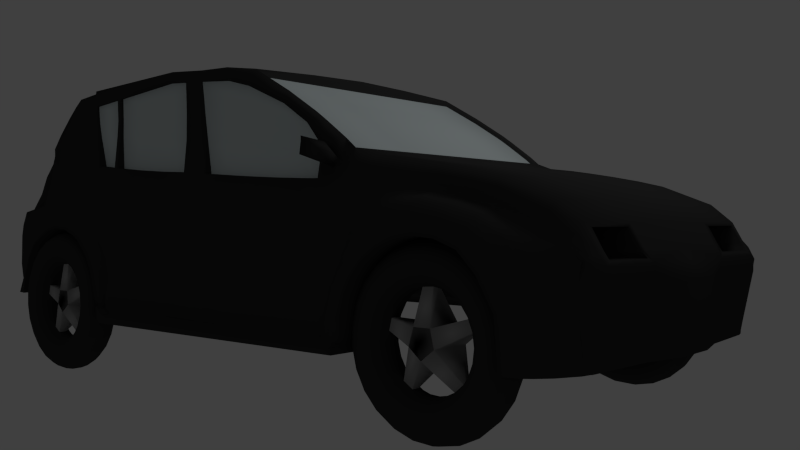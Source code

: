 # Source: carro.blend  (saved by Blender 2.63.17; exported with 4.5.12 LTS)
import bpy
from mathutils import Matrix  # noqa: F401  (used for matrix-valued properties, if any)

bpy.ops.wm.read_factory_settings(use_empty=True)
scene = bpy.context.scene
scene.name = 'Scene'

# ---- collections
col_collection_1 = bpy.data.collections.new('Collection 1'); scene.collection.children.link(col_collection_1)

# ---- materials (node trees are filled in below, after node groups)
mat_material_001 = bpy.data.materials.new('Material.001')
mat_material_001.alpha_threshold = 0.0
mat_material_001.use_transparent_shadow = False
mat_material_001.diffuse_color = (0.04203, 0.04203, 0.04203, 1.0)
mat_material_001.roughness = 0.5
mat_material_001.line_color = (0.0, 0.0, 0.0, 1.0)
mat_material_003 = bpy.data.materials.new('Material.003')
mat_material_003.alpha_threshold = 0.0
mat_material_003.use_transparent_shadow = False
mat_material_003.diffuse_color = (0.7034, 0.7898, 0.8, 1.0)
mat_material_003.roughness = 0.5
mat_material_003.line_color = (0.0, 0.0, 0.0, 1.0)
mat_material_004 = bpy.data.materials.new('Material.004')
mat_material_004.alpha_threshold = 0.0
mat_material_004.use_transparent_shadow = False
mat_material_004.diffuse_color = (0.3931, 0.3931, 0.3931, 1.0)
mat_material_004.roughness = 0.5
mat_material_004.line_color = (0.0, 0.0, 0.0, 1.0)

# ---- material node trees

# ---- world
world_world = bpy.data.worlds.new('World'); scene.world = world_world
world_world.color = (0.05088, 0.05088, 0.05088)
world_world.use_sun_shadow = False
world_world.sun_shadow_jitter_overblur = 0.0
world_world.cycles.sampling_method = 'MANUAL'
world_world.cycles.sample_map_resolution = 256

# ---- cameras
cam_camera = bpy.data.cameras.new('Camera')
cam_camera.clip_end = 100.0
cam_camera.lens = 35.0
cam_camera.sensor_width = 32.0
cam_camera.sensor_height = 18.0
cam_camera.ortho_scale = 7.314
cam_camera.dof.focus_distance = 0.0
cam_camera.dof.aperture_fstop = 128.0

# ---- lights
light_lamp = bpy.data.lights.new('Lamp', 'POINT')
light_lamp.transmission_factor = 0.0
light_lamp.cutoff_distance = 30.0
light_lamp.energy = 100.0
light_lamp.shadow_buffer_clip_start = 1.001
light_lamp.shadow_soft_size = 1.0
light_lamp.shadow_maximum_resolution = 0.006
light_lamp.use_absolute_resolution = True
light_lamp.cycles.use_multiple_importance_sampling = False

# ---- meshes
me_cube_001 = bpy.data.meshes.new('Cube.001')
me_cube_001.from_pydata([(99.03, -49.84, 4.467), (98.54, -52.14, 4.467), (97.16, -54.04, 4.467), (95.13, -55.21, 4.467), (92.79, -55.46, 4.467), (90.55, -54.73, 4.467), (88.81, -53.16, 4.467), (87.85, -51.01, 4.467), (87.85, -48.66, 4.467), (88.81, -46.51, 4.467), (90.55, -44.94, 4.467), (92.79, -44.21, 4.467), (95.13, -44.46, 4.467), (97.16, -45.64, 4.467), (98.54, -47.54, 4.467), (98.28, -49.84, 10.39), (97.81, -52.14, 10.27), (96.47, -54.04, 9.927), (94.5, -55.21, 9.421), (92.24, -55.46, 8.839), (90.07, -54.73, 8.283), (88.38, -53.16, 7.849), (87.45, -51.01, 7.611), (62.67, -48.66, 6.052), (88.38, -46.51, 7.849), (90.07, -44.94, 8.283), (92.24, -44.21, 8.839), (94.5, -44.46, 9.421), (96.47, -45.64, 9.927), (97.81, -47.54, 10.27), (96.09, -49.84, 15.94), (95.66, -52.14, 15.71), (94.45, -54.04, 15.04), (92.66, -55.21, 14.06), (90.61, -55.46, 12.94), (88.66, -54.73, 11.86), (87.12, -53.16, 11.02), (75.13, -42.95, 0.4379), (87.12, -46.51, 11.02), (88.66, -44.94, 11.86), (90.61, -44.21, 12.94), (92.66, -44.46, 14.06), (94.45, -45.64, 15.04), (95.66, -47.54, 15.71), (92.58, -49.84, 20.78), (92.22, -52.14, 20.44), (91.21, -54.04, 19.5), (89.73, -55.21, 18.1), (88.02, -55.46, 16.5), (86.39, -54.73, 14.97), (85.12, -53.16, 13.78), (84.42, -51.01, 13.12), (84.42, -48.66, 13.12), (85.12, -46.51, 13.78), (86.39, -44.94, 14.97), (88.02, -44.21, 16.5), (89.73, -44.46, 18.1), (91.21, -45.64, 19.5), (92.22, -47.54, 20.44), (87.97, -49.84, 24.58), (87.71, -52.14, 24.17), (86.97, -54.04, 23.0), (85.88, -55.21, 21.28), (84.63, -55.46, 19.31), (83.43, -54.73, 17.42), (82.49, -53.16, 15.95), (81.98, -51.01, 15.14), (81.98, -48.66, 15.14), (82.49, -46.51, 15.95), (83.43, -44.94, 17.42), (84.63, -44.21, 19.31), (85.88, -44.46, 21.28), (86.97, -45.64, 23.0), (87.71, -47.54, 24.17), (82.57, -49.84, 27.12), (82.42, -52.14, 26.66), (81.99, -54.04, 25.35), (81.36, -55.21, 23.41), (80.64, -55.46, 21.19), (79.95, -54.73, 19.06), (79.41, -53.16, 17.4), (79.12, -51.01, 16.49), (79.12, -48.66, 16.49), (79.41, -46.51, 17.4), (79.95, -44.94, 19.06), (80.64, -44.21, 21.19), (81.36, -44.46, 23.41), (81.99, -45.64, 25.35), (82.42, -47.54, 26.66), (76.7, -49.84, 28.24), (76.67, -52.14, 27.76), (76.59, -54.04, 26.38), (76.46, -55.21, 24.35), (76.31, -55.46, 22.01), (76.17, -54.73, 19.78), (76.06, -53.16, 18.04), (76.0, -51.01, 17.08), (76.0, -48.66, 17.08), (76.06, -46.51, 18.04), (76.17, -44.94, 19.78), (76.31, -44.21, 22.01), (76.46, -44.46, 24.35), (76.59, -45.64, 26.38), (76.67, -47.54, 27.76), (70.74, -49.84, 27.87), (70.84, -52.14, 27.39), (71.09, -54.04, 26.03), (71.48, -55.21, 24.03), (71.91, -55.46, 21.74), (72.33, -54.73, 19.54), (72.66, -53.16, 17.82), (72.84, -51.01, 16.89), (72.84, -48.66, 16.89), (72.66, -46.51, 17.82), (72.33, -44.94, 19.54), (71.91, -44.21, 21.74), (71.48, -44.46, 24.03), (71.09, -45.64, 26.03), (70.84, -47.54, 27.39), (65.07, -49.84, 26.02), (65.27, -52.14, 25.58), (65.86, -54.04, 24.33), (66.73, -55.21, 22.49), (67.72, -55.46, 20.37), (68.68, -54.73, 18.35), (69.42, -53.16, 16.77), (69.83, -51.01, 15.91), (69.83, -48.66, 15.91), (69.42, -46.51, 16.77), (68.68, -44.94, 18.35), (67.72, -44.21, 20.37), (66.73, -44.46, 22.49), (65.86, -45.64, 24.33), (65.27, -47.54, 25.58), (60.02, -49.84, 22.82), (60.33, -52.14, 22.45), (61.22, -54.04, 21.38), (62.51, -55.21, 19.81), (64.0, -55.46, 18.01), (65.43, -54.73, 16.29), (66.54, -53.16, 14.94), (67.15, -51.01, 14.21), (67.15, -48.66, 14.21), (66.54, -46.51, 14.94), (65.43, -44.94, 16.29), (64.0, -44.21, 18.01), (62.51, -44.46, 19.81), (61.22, -45.64, 21.38), (60.33, -47.54, 22.45), (55.93, -49.84, 18.47), (56.33, -52.14, 18.18), (57.45, -54.04, 17.37), (59.09, -55.21, 16.17), (60.99, -55.46, 14.8), (62.79, -54.73, 13.49), (64.21, -53.16, 12.46), (64.98, -51.01, 11.9), (64.98, -48.66, 11.9), (64.21, -46.51, 12.46), (62.79, -44.94, 13.49), (60.99, -44.21, 14.8), (59.09, -44.46, 16.17), (57.45, -45.64, 17.37), (56.33, -47.54, 18.18), (53.06, -49.84, 13.24), (53.51, -52.14, 13.06), (54.8, -54.04, 12.55), (56.69, -55.21, 11.8), (58.86, -55.46, 10.94), (60.94, -54.73, 10.12), (62.57, -53.16, 9.473), (63.45, -51.01, 9.121), (63.45, -48.66, 9.121), (62.57, -46.51, 9.473), (60.94, -44.94, 10.12), (58.86, -44.21, 10.94), (56.69, -44.46, 11.8), (54.8, -45.64, 12.55), (53.51, -47.54, 13.06), (51.57, -49.84, 7.453), (52.06, -52.14, 7.392), (53.43, -54.04, 7.219), (55.45, -55.21, 6.964), (57.77, -55.46, 6.671), (59.98, -54.73, 6.39), (61.72, -53.16, 6.171), (62.67, -51.01, 6.052), (71.2, -43.4, 3.3), (61.72, -46.51, 6.171), (59.98, -44.94, 6.39), (57.77, -44.21, 6.671), (55.45, -44.46, 6.964), (53.43, -45.64, 7.219), (52.06, -47.54, 7.392), (51.57, -49.84, 1.481), (52.06, -52.14, 1.543), (53.43, -54.04, 1.716), (55.45, -55.21, 1.971), (57.77, -55.46, 2.264), (59.98, -54.73, 2.544), (61.72, -53.16, 2.763), (62.67, -51.01, 2.883), (62.67, -48.66, 2.883), (61.72, -46.51, 2.763), (59.98, -44.94, 2.544), (57.77, -44.21, 2.264), (55.45, -44.46, 1.971), (53.43, -45.64, 1.716), (52.06, -47.54, 1.543), (53.06, -49.84, -4.303), (53.51, -52.14, -4.123), (54.8, -54.04, -3.614), (56.69, -55.21, -2.865), (58.86, -55.46, -2.005), (60.94, -54.73, -1.182), (62.57, -53.16, -0.5387), (63.45, -51.01, -0.1867), (63.45, -48.66, -0.1867), (62.57, -46.51, -0.5387), (60.94, -44.94, -1.182), (58.86, -44.21, -2.005), (56.69, -44.46, -2.865), (54.8, -45.64, -3.614), (53.51, -47.54, -4.123), (55.93, -49.84, -9.536), (56.33, -52.14, -9.249), (57.45, -54.04, -8.437), (59.09, -55.21, -7.24), (60.99, -55.46, -5.866), (62.79, -54.73, -4.552), (64.21, -53.16, -3.526), (64.98, -51.01, -2.964), (64.98, -48.66, -2.964), (64.21, -46.51, -3.526), (62.79, -44.94, -4.552), (60.99, -44.21, -5.866), (59.09, -44.46, -7.24), (57.45, -45.64, -8.437), (56.33, -47.54, -9.249), (60.02, -49.84, -13.89), (60.33, -52.14, -13.51), (61.22, -54.04, -12.45), (62.51, -55.21, -10.88), (64.0, -55.46, -9.079), (65.43, -54.73, -7.356), (66.54, -53.16, -6.01), (67.15, -51.01, -5.274), (67.15, -48.66, -5.274), (66.54, -46.51, -6.01), (65.43, -44.94, -7.356), (64.0, -44.21, -9.079), (62.51, -44.46, -10.88), (61.22, -45.64, -12.45), (60.33, -47.54, -13.51), (65.07, -49.84, -17.09), (65.27, -52.14, -16.65), (65.86, -54.04, -15.4), (66.73, -55.21, -13.56), (67.72, -55.46, -11.44), (68.68, -54.73, -9.417), (69.42, -53.16, -7.837), (69.83, -51.01, -6.972), (69.83, -48.66, -6.972), (69.42, -46.51, -7.837), (68.68, -44.94, -9.417), (67.72, -44.21, -11.44), (66.73, -44.46, -13.56), (65.86, -45.64, -15.4), (65.27, -47.54, -16.65), (70.74, -49.84, -18.93), (70.84, -52.14, -18.45), (71.09, -54.04, -17.1), (71.48, -55.21, -15.1), (71.91, -55.46, -12.8), (72.33, -54.73, -10.61), (72.66, -53.16, -8.89), (72.84, -51.01, -7.951), (72.84, -48.66, -7.951), (72.66, -46.51, -8.89), (72.33, -44.94, -10.61), (71.91, -44.21, -12.8), (71.48, -44.46, -15.1), (71.09, -45.64, -17.1), (70.84, -47.54, -18.45), (76.7, -49.84, -19.31), (76.67, -52.14, -18.82), (76.59, -54.04, -17.44), (76.46, -55.21, -15.41), (76.31, -55.46, -13.08), (76.17, -54.73, -10.85), (76.06, -53.16, -9.104), (76.0, -51.01, -8.15), (76.0, -48.66, -8.15), (76.06, -46.51, -9.104), (76.17, -44.94, -10.85), (76.31, -44.21, -13.08), (76.46, -44.46, -15.41), (76.59, -45.64, -17.44), (76.67, -47.54, -18.82), (82.57, -49.84, -18.19), (82.42, -52.14, -17.73), (81.99, -54.04, -16.41), (81.36, -55.21, -14.48), (80.64, -55.46, -12.25), (79.95, -54.73, -10.13), (79.41, -53.16, -8.465), (79.12, -51.01, -7.556), (79.12, -48.66, -7.556), (79.41, -46.51, -8.465), (79.95, -44.94, -10.13), (80.64, -44.21, -12.25), (81.36, -44.46, -14.48), (81.99, -45.64, -16.41), (82.42, -47.54, -17.73), (87.97, -49.84, -15.65), (87.71, -52.14, -15.24), (86.97, -54.04, -14.07), (85.88, -55.21, -12.35), (84.63, -55.46, -10.38), (83.43, -54.73, -8.489), (82.49, -53.16, -7.014), (81.98, -51.01, -6.207), (81.98, -48.66, -6.207), (82.49, -46.51, -7.014), (83.43, -44.94, -8.489), (84.63, -44.21, -10.38), (85.88, -44.46, -12.35), (86.97, -45.64, -14.07), (87.71, -47.54, -15.24), (92.58, -49.84, -11.84), (92.22, -52.14, -11.51), (91.21, -54.04, -10.56), (89.73, -55.21, -9.168), (88.02, -55.46, -7.567), (86.39, -54.73, -6.037), (85.12, -53.16, -4.841), (84.42, -51.01, -4.187), (85.12, -46.51, -4.841), (86.39, -44.94, -6.037), (88.02, -44.21, -7.567), (89.73, -44.46, -9.168), (91.21, -45.64, -10.56), (92.22, -47.54, -11.51), (96.09, -49.84, -7.01), (95.66, -52.14, -6.775), (94.45, -54.04, -6.109), (92.66, -55.21, -5.128), (90.61, -55.46, -4.002), (88.66, -54.73, -2.925), (87.12, -53.16, -2.084), (86.29, -51.01, -1.623), (86.29, -48.66, -1.623), (87.12, -46.51, -2.084), (88.66, -44.94, -2.925), (90.61, -44.21, -4.002), (92.66, -44.46, -5.128), (94.45, -45.64, -6.109), (95.66, -47.54, -6.775), (98.28, -49.84, -1.458), (97.81, -52.14, -1.336), (96.47, -54.04, -0.9924), (94.5, -55.21, -0.4862), (92.24, -55.46, 0.09512), (90.07, -54.73, 0.651), (88.38, -53.16, 1.085), (87.45, -51.01, 1.323), (87.45, -48.66, 1.323), (88.38, -46.51, 1.085), (90.07, -44.94, 0.651), (92.24, -44.21, 0.09512), (94.5, -44.46, -0.4862), (96.47, -45.64, -0.9924), (97.81, -47.54, -1.336), (84.42, -48.66, -4.187), (77.43, -43.4, 7.95), (72.62, -43.32, 7.971), (72.62, -54.14, 7.971), (77.43, -54.06, 7.95), (86.29, -48.66, 10.56), (86.29, -51.01, 10.56), (87.45, -48.66, 7.611), (75.13, -54.51, 0.4379), (79.03, -54.69, 3.364), (79.03, -42.77, 3.364), (71.2, -54.07, 3.3), (-62.21, -49.84, 4.467), (-62.7, -52.14, 4.467), (-64.08, -54.04, 4.467), (-66.11, -55.21, 4.467), (-68.45, -55.46, 4.467), (-70.69, -54.73, 4.467), (-72.43, -53.16, 4.467), (-73.39, -51.01, 4.467), (-73.39, -48.66, 4.467), (-72.43, -46.51, 4.467), (-70.69, -44.94, 4.467), (-68.45, -44.21, 4.467), (-66.11, -44.46, 4.467), (-64.08, -45.64, 4.467), (-62.7, -47.54, 4.467), (-62.96, -49.84, 10.39), (-63.43, -52.14, 10.27), (-64.77, -54.04, 9.927), (-66.74, -55.21, 9.421), (-69.0, -55.46, 8.839), (-71.17, -54.73, 8.283), (-72.86, -53.16, 7.849), (-73.79, -51.01, 7.611), (-98.57, -48.66, 6.052), (-72.86, -46.51, 7.849), (-71.17, -44.94, 8.283), (-69.0, -44.21, 8.839), (-66.74, -44.46, 9.421), (-64.77, -45.64, 9.927), (-63.43, -47.54, 10.27), (-65.16, -49.84, 15.94), (-65.58, -52.14, 15.71), (-66.79, -54.04, 15.04), (-68.58, -55.21, 14.06), (-70.63, -55.46, 12.94), (-72.59, -54.73, 11.86), (-74.12, -53.16, 11.02), (-86.11, -42.95, 0.4379), (-74.12, -46.51, 11.02), (-72.59, -44.94, 11.86), (-70.63, -44.21, 12.94), (-68.58, -44.46, 14.06), (-66.79, -45.64, 15.04), (-65.58, -47.54, 15.71), (-68.67, -49.84, 20.78), (-69.02, -52.14, 20.44), (-70.03, -54.04, 19.5), (-71.51, -55.21, 18.1), (-73.22, -55.46, 16.5), (-74.85, -54.73, 14.97), (-76.12, -53.16, 13.78), (-76.82, -51.01, 13.12), (-76.82, -48.66, 13.12), (-76.12, -46.51, 13.78), (-74.85, -44.94, 14.97), (-73.22, -44.21, 16.5), (-71.51, -44.46, 18.1), (-70.03, -45.64, 19.5), (-69.02, -47.54, 20.44), (-73.27, -49.84, 24.58), (-73.53, -52.14, 24.17), (-74.27, -54.04, 23.0), (-75.36, -55.21, 21.28), (-76.61, -55.46, 19.31), (-77.81, -54.73, 17.42), (-78.75, -53.16, 15.95), (-79.26, -51.01, 15.14), (-79.26, -48.66, 15.14), (-78.75, -46.51, 15.95), (-77.81, -44.94, 17.42), (-76.61, -44.21, 19.31), (-75.36, -44.46, 21.28), (-74.27, -45.64, 23.0), (-73.53, -47.54, 24.17), (-78.67, -49.84, 27.12), (-78.82, -52.14, 26.66), (-79.25, -54.04, 25.35), (-79.88, -55.21, 23.41), (-80.6, -55.46, 21.19), (-81.29, -54.73, 19.06), (-81.83, -53.16, 17.4), (-82.13, -51.01, 16.49), (-82.13, -48.66, 16.49), (-81.83, -46.51, 17.4), (-81.29, -44.94, 19.06), (-80.6, -44.21, 21.19), (-79.88, -44.46, 23.41), (-79.25, -45.64, 25.35), (-78.82, -47.54, 26.66), (-84.54, -49.84, 28.24), (-84.57, -52.14, 27.76), (-84.65, -54.04, 26.38), (-84.78, -55.21, 24.35), (-84.93, -55.46, 22.01), (-85.07, -54.73, 19.78), (-85.18, -53.16, 18.04), (-85.24, -51.01, 17.08), (-85.24, -48.66, 17.08), (-85.18, -46.51, 18.04), (-85.07, -44.94, 19.78), (-84.93, -44.21, 22.01), (-84.78, -44.46, 24.35), (-84.65, -45.64, 26.38), (-84.57, -47.54, 27.76), (-90.5, -49.84, 27.87), (-90.4, -52.14, 27.39), (-90.15, -54.04, 26.03), (-89.76, -55.21, 24.03), (-89.33, -55.46, 21.74), (-88.91, -54.73, 19.54), (-88.58, -53.16, 17.82), (-88.4, -51.01, 16.89), (-88.4, -48.66, 16.89), (-88.58, -46.51, 17.82), (-88.91, -44.94, 19.54), (-89.33, -44.21, 21.74), (-89.76, -44.46, 24.03), (-90.15, -45.64, 26.03), (-90.4, -47.54, 27.39), (-96.18, -49.84, 26.02), (-95.97, -52.14, 25.58), (-95.38, -54.04, 24.33), (-94.51, -55.21, 22.49), (-93.52, -55.46, 20.37), (-92.57, -54.73, 18.35), (-91.82, -53.16, 16.77), (-91.42, -51.01, 15.91), (-91.42, -48.66, 15.91), (-91.82, -46.51, 16.77), (-92.57, -44.94, 18.35), (-93.52, -44.21, 20.37), (-94.51, -44.46, 22.49), (-95.38, -45.64, 24.33), (-95.97, -47.54, 25.58), (-101.2, -49.84, 22.82), (-100.9, -52.14, 22.45), (-100.0, -54.04, 21.38), (-98.73, -55.21, 19.81), (-97.24, -55.46, 18.01), (-95.81, -54.73, 16.29), (-94.7, -53.16, 14.94), (-94.09, -51.01, 14.21), (-94.09, -48.66, 14.21), (-94.7, -46.51, 14.94), (-95.81, -44.94, 16.29), (-97.24, -44.21, 18.01), (-98.73, -44.46, 19.81), (-100.0, -45.64, 21.38), (-100.9, -47.54, 22.45), (-105.3, -49.84, 18.47), (-104.9, -52.14, 18.18), (-103.8, -54.04, 17.37), (-102.1, -55.21, 16.17), (-100.3, -55.46, 14.8), (-98.45, -54.73, 13.49), (-97.03, -53.16, 12.46), (-96.26, -51.01, 11.9), (-96.26, -48.66, 11.9), (-97.03, -46.51, 12.46), (-98.45, -44.94, 13.49), (-100.3, -44.21, 14.8), (-102.1, -44.46, 16.17), (-103.8, -45.64, 17.37), (-104.9, -47.54, 18.18), (-108.2, -49.84, 13.24), (-107.7, -52.14, 13.06), (-106.4, -54.04, 12.55), (-104.6, -55.21, 11.8), (-102.4, -55.46, 10.94), (-100.3, -54.73, 10.12), (-98.68, -53.16, 9.473), (-97.79, -51.01, 9.121), (-97.79, -48.66, 9.121), (-98.68, -46.51, 9.473), (-100.3, -44.94, 10.12), (-102.4, -44.21, 10.94), (-104.6, -44.46, 11.8), (-106.4, -45.64, 12.55), (-107.7, -47.54, 13.06), (-109.7, -49.84, 7.453), (-109.2, -52.14, 7.392), (-107.8, -54.04, 7.219), (-105.8, -55.21, 6.964), (-103.5, -55.46, 6.671), (-101.3, -54.73, 6.39), (-99.52, -53.16, 6.171), (-98.57, -51.01, 6.052), (-90.04, -43.4, 3.3), (-99.52, -46.51, 6.171), (-101.3, -44.94, 6.39), (-103.5, -44.21, 6.671), (-105.8, -44.46, 6.964), (-107.8, -45.64, 7.219), (-109.2, -47.54, 7.392), (-109.7, -49.84, 1.481), (-109.2, -52.14, 1.543), (-107.8, -54.04, 1.716), (-105.8, -55.21, 1.971), (-103.5, -55.46, 2.264), (-101.3, -54.73, 2.544), (-99.52, -53.16, 2.763), (-98.57, -51.01, 2.883), (-98.57, -48.66, 2.883), (-99.52, -46.51, 2.763), (-101.3, -44.94, 2.544), (-103.5, -44.21, 2.264), (-105.8, -44.46, 1.971), (-107.8, -45.64, 1.716), (-109.2, -47.54, 1.543), (-108.2, -49.84, -4.303), (-107.7, -52.14, -4.123), (-106.4, -54.04, -3.614), (-104.6, -55.21, -2.865), (-102.4, -55.46, -2.005), (-100.3, -54.73, -1.182), (-98.68, -53.16, -0.5387), (-97.79, -51.01, -0.1867), (-97.79, -48.66, -0.1867), (-98.68, -46.51, -0.5387), (-100.3, -44.94, -1.182), (-102.4, -44.21, -2.005), (-104.6, -44.46, -2.865), (-106.4, -45.64, -3.614), (-107.7, -47.54, -4.123), (-105.3, -49.84, -9.536), (-104.9, -52.14, -9.249), (-103.8, -54.04, -8.437), (-102.1, -55.21, -7.24), (-100.3, -55.46, -5.866), (-98.45, -54.73, -4.552), (-97.03, -53.16, -3.526), (-96.26, -51.01, -2.964), (-96.26, -48.66, -2.964), (-97.03, -46.51, -3.526), (-98.45, -44.94, -4.552), (-100.3, -44.21, -5.866), (-102.1, -44.46, -7.24), (-103.8, -45.64, -8.437), (-104.9, -47.54, -9.249), (-101.2, -49.84, -13.89), (-100.9, -52.14, -13.51), (-100.0, -54.04, -12.45), (-98.73, -55.21, -10.88), (-97.24, -55.46, -9.079), (-95.81, -54.73, -7.356), (-94.7, -53.16, -6.01), (-94.09, -51.01, -5.274), (-94.09, -48.66, -5.274), (-94.7, -46.51, -6.01), (-95.81, -44.94, -7.356), (-97.24, -44.21, -9.079), (-98.73, -44.46, -10.88), (-100.0, -45.64, -12.45), (-100.9, -47.54, -13.51), (-96.18, -49.84, -17.09), (-95.97, -52.14, -16.65), (-95.38, -54.04, -15.4), (-94.51, -55.21, -13.56), (-93.52, -55.46, -11.44), (-92.57, -54.73, -9.417), (-91.82, -53.16, -7.837), (-91.42, -51.01, -6.972), (-91.42, -48.66, -6.972), (-91.82, -46.51, -7.837), (-92.57, -44.94, -9.417), (-93.52, -44.21, -11.44), (-94.51, -44.46, -13.56), (-95.38, -45.64, -15.4), (-95.97, -47.54, -16.65), (-90.5, -49.84, -18.93), (-90.4, -52.14, -18.45), (-90.15, -54.04, -17.1), (-89.76, -55.21, -15.1), (-89.33, -55.46, -12.8), (-88.91, -54.73, -10.61), (-88.58, -53.16, -8.89), (-88.4, -51.01, -7.951), (-88.4, -48.66, -7.951), (-88.58, -46.51, -8.89), (-88.91, -44.94, -10.61), (-89.33, -44.21, -12.8), (-89.76, -44.46, -15.1), (-90.15, -45.64, -17.1), (-90.4, -47.54, -18.45), (-84.54, -49.84, -19.31), (-84.57, -52.14, -18.82), (-84.65, -54.04, -17.44), (-84.78, -55.21, -15.41), (-84.93, -55.46, -13.08), (-85.07, -54.73, -10.85), (-85.18, -53.16, -9.104), (-85.24, -51.01, -8.15), (-85.24, -48.66, -8.15), (-85.18, -46.51, -9.104), (-85.07, -44.94, -10.85), (-84.93, -44.21, -13.08), (-84.78, -44.46, -15.41), (-84.65, -45.64, -17.44), (-84.57, -47.54, -18.82), (-78.67, -49.84, -18.19), (-78.82, -52.14, -17.73), (-79.25, -54.04, -16.41), (-79.88, -55.21, -14.48), (-80.6, -55.46, -12.25), (-81.29, -54.73, -10.13), (-81.83, -53.16, -8.465), (-82.13, -51.01, -7.556), (-82.13, -48.66, -7.556), (-81.83, -46.51, -8.465), (-81.29, -44.94, -10.13), (-80.6, -44.21, -12.25), (-79.88, -44.46, -14.48), (-79.25, -45.64, -16.41), (-78.82, -47.54, -17.73), (-73.27, -49.84, -15.65), (-73.53, -52.14, -15.24), (-74.27, -54.04, -14.07), (-75.36, -55.21, -12.35), (-76.61, -55.46, -10.38), (-77.81, -54.73, -8.489), (-78.75, -53.16, -7.014), (-79.26, -51.01, -6.207), (-79.26, -48.66, -6.207), (-78.75, -46.51, -7.014), (-77.81, -44.94, -8.489), (-76.61, -44.21, -10.38), (-75.36, -44.46, -12.35), (-74.27, -45.64, -14.07), (-73.53, -47.54, -15.24), (-68.67, -49.84, -11.84), (-69.02, -52.14, -11.51), (-70.03, -54.04, -10.56), (-71.51, -55.21, -9.168), (-73.22, -55.46, -7.567), (-74.85, -54.73, -6.037), (-76.12, -53.16, -4.841), (-76.82, -51.01, -4.187), (-76.12, -46.51, -4.841), (-74.85, -44.94, -6.037), (-73.22, -44.21, -7.567), (-71.51, -44.46, -9.168), (-70.03, -45.64, -10.56), (-69.02, -47.54, -11.51), (-65.16, -49.84, -7.01), (-65.58, -52.14, -6.775), (-66.79, -54.04, -6.109), (-68.58, -55.21, -5.128), (-70.63, -55.46, -4.002), (-72.59, -54.73, -2.925), (-74.12, -53.16, -2.084), (-74.95, -51.01, -1.623), (-74.95, -48.66, -1.623), (-74.12, -46.51, -2.084), (-72.59, -44.94, -2.925), (-70.63, -44.21, -4.002), (-68.58, -44.46, -5.128), (-66.79, -45.64, -6.109), (-65.58, -47.54, -6.775), (-62.96, -49.84, -1.458), (-63.43, -52.14, -1.336), (-64.77, -54.04, -0.9924), (-66.74, -55.21, -0.4862), (-69.0, -55.46, 0.09512), (-71.17, -54.73, 0.651), (-72.86, -53.16, 1.085), (-73.79, -51.01, 1.323), (-73.79, -48.66, 1.323), (-72.86, -46.51, 1.085), (-71.17, -44.94, 0.651), (-69.0, -44.21, 0.09512), (-66.74, -44.46, -0.4862), (-64.77, -45.64, -0.9924), (-63.43, -47.54, -1.336), (-76.82, -48.66, -4.187), (-83.81, -43.4, 7.95), (-88.62, -43.32, 7.971), (-88.62, -52.31, 7.971), (-83.81, -52.23, 7.95), (-74.95, -48.66, 10.56), (-74.95, -51.01, 10.56), (-73.79, -48.66, 7.611), (-86.11, -52.68, 0.4379), (-82.21, -52.86, 3.364), (-82.21, -42.77, 3.364), (-90.04, -52.23, 3.3), (-49.77, -59.49, -0.01642), (-47.77, -59.49, -0.01642), (-49.77, -59.49, 2.658), (-47.77, -59.49, 2.658), (-11.41, -59.49, 1.985), (-49.8, -59.49, 2.823), (-51.14, -56.75, 3.79), (-51.05, -55.24, 4.414), (-62.39, -54.05, -0.01642), (-62.39, -54.05, 4.505), (-62.42, -54.05, 4.669), (-55.94, -55.24, 4.428), (-47.78, -57.09, 2.827), (-48.96, -56.75, 3.748), (-48.86, -55.24, 4.392), (-63.11, -54.46, 8.203), (-53.25, -56.09, 4.072), (-64.65, -54.46, 14.0), (-59.6, -53.29, 7.982), (-60.56, -53.29, 11.13), (-61.71, -53.29, 14.74), (-65.88, -54.46, 16.97), (-63.35, -53.29, 18.2), (-67.93, -54.46, 20.18), (-65.41, -53.29, 21.4), (-69.9, -54.46, 22.32), (-67.24, -53.29, 23.62), (-73.77, -54.46, 25.8), (-73.19, -53.29, 27.94), (-81.66, -54.46, 29.01), (-80.26, -53.27, 31.17), (-88.55, -54.46, 29.26), (-88.8, -53.27, 32.25), (-93.53, -54.46, 28.36), (-93.78, -53.27, 31.34), (-98.22, -54.46, 26.38), (-98.47, -53.27, 29.37), (-103.4, -54.46, 23.25), (-106.7, -54.46, 18.84), (-109.3, -54.46, 12.92), (-109.6, -53.27, 16.66), (-110.5, -54.46, 6.006), (-111.2, -53.27, 15.08), (-115.0, -50.89, 6.804), (-115.8, -50.89, 15.88), (-115.9, -50.89, 7.808), (-118.4, -50.89, 16.41), (-118.2, -50.89, 11.44), (-119.3, -50.89, 16.26), (-107.0, -53.27, 22.58), (-115.4, -50.89, 26.21), (-118.0, -50.89, 26.74), (-118.9, -50.89, 26.59), (-87.22, -45.06, 74.74), (-103.6, -53.27, 26.24), (-113.7, -50.89, 30.12), (-116.8, -50.89, 30.74), (-117.9, -50.89, 30.57), (-118.3, -50.89, 18.5), (-110.6, -50.89, 34.63), (-114.7, -50.58, 35.45), (-32.78, -44.84, 78.46), (-119.2, -50.89, 18.35), (-99.33, -50.89, 36.91), (-103.4, -50.58, 37.43), (-104.9, -47.13, 48.09), (-101.2, -47.39, 55.36), (-104.8, -44.83, 58.51), (-70.84, -53.29, 26.86), (-73.54, -45.03, 76.85), (-36.27, -55.24, 4.471), (-7.571, -55.24, 3.503), (-5.793, -44.86, 76.9), (16.05, -55.18, 3.446), (20.02, -43.91, 67.67), (-83.94, -47.54, 53.61), (-70.5, -47.53, 50.49), (-33.98, -47.51, 47.3), (-4.948, -47.57, 45.38), (17.74, -47.56, 43.84), (-73.48, -46.03, 60.52), (-75.55, -53.28, 29.01), (-77.22, -47.54, 52.49), (-86.83, -45.84, 72.35), (-75.16, -45.81, 71.22), (-32.93, -45.65, 74.86), (19.84, -45.75, 64.01), (-20.75, -45.65, 74.06), (-4.336, -45.71, 72.7), (-79.11, -46.26, 61.54), (-22.15, -44.85, 77.65), (-15.23, -55.24, 3.605), (-18.03, -47.52, 46.51), (-85.38, -46.27, 62.38), (-35.13, -49.49, 30.84), (-14.84, -50.21, 29.55), (-17.99, -44.85, 77.33), (-12.64, -47.52, 45.98), (-16.94, -45.66, 73.74), (-74.98, -45.78, 68.85), (-50.21, -45.71, 73.37), (-49.47, -44.92, 77.8), (-20.34, -45.7, 70.1), (-16.29, -45.7, 69.75), (44.06, -55.18, 3.422), (45.09, -43.91, 50.74), (47.07, -47.56, 40.82), (46.52, -45.18, 46.19), (46.78, -46.13, 43.48), (48.14, -49.43, 28.71), (44.09, -56.75, 2.755), (-19.88, -45.75, 64.43), (-18.97, -46.21, 55.65), (44.24, -59.49, -0.01642), (44.18, -59.49, 1.475), (-15.56, -45.75, 64.04), (44.16, -57.65, 1.81), (44.79, -55.53, 6.329), (46.95, -53.52, 16.28), (-14.13, -46.21, 55.19), (47.69, -51.88, 22.9), (48.02, -50.83, 25.0), (46.31, -54.16, 13.13), (45.63, -54.56, 10.34), (47.27, -52.76, 20.03), (41.02, -52.76, 20.09), (40.42, -54.56, 10.34), (40.73, -54.16, 13.17), (41.54, -50.83, 24.84), (41.18, -51.88, 22.71), (6.245, -44.26, 75.19), (1.838, -55.22, 3.378), (4.424, -47.57, 44.68), (5.058, -45.73, 70.26), (46.74, -59.49, 1.475), (46.8, -59.49, -0.01642), (46.72, -57.65, 1.81), (46.69, -56.64, 3.292), (46.72, -57.65, 2.4), (48.89, -57.65, 2.258), (48.89, -56.75, 2.542), (51.42, -56.75, 2.42), (48.91, -59.49, 1.475), (48.89, -57.65, 1.81), (48.97, -59.49, -0.01642), (51.42, -57.65, 2.302), (51.47, -57.65, 1.81), (51.49, -59.49, 1.475), (51.55, -59.49, -0.01642), (-78.33, -44.02, 76.11), (-79.24, -45.82, 71.61), (40.8, -53.52, 16.56), (40.21, -55.53, 6.357), (40.12, -57.65, 1.81), (40.15, -59.49, 1.475), (40.2, -59.49, -0.01642), (40.06, -56.75, 2.755), (40.92, -49.43, 28.63), (41.96, -45.18, 47.14), (-115.7, -50.89, 17.97), (-100.7, -45.42, 62.92), (-90.47, -45.06, 72.5), (-81.2, -50.85, 36.78), (-70.75, -50.87, 33.96), (-90.45, -46.24, 62.56), (-109.9, -51.5, 23.84), (-88.89, -50.87, 37.32), (-90.37, -47.47, 54.24), (-75.98, -50.86, 35.85), (-36.19, -55.59, 7.489), (-80.59, -51.48, 33.45), (-73.36, -50.86, 34.91), (-112.1, -55.06, 6.283), (-77.2, -45.82, 71.42), (-75.97, -46.14, 61.12), (-73.86, -47.53, 51.93), (-75.94, -45.8, 76.48), (-111.7, -51.5, 17.11), (-88.83, -51.49, 34.01), (-75.7, -51.49, 31.39), (-72.16, -54.46, 24.36), (-112.8, -51.5, 15.36), (-76.17, -54.46, 27.08), (-73.25, -51.5, 30.36), (-107.1, -51.5, 27.59), (-102.7, -51.5, 31.19), (-95.71, -51.5, 33.28), (41.64, -46.6, 44.34), (17.53, -49.43, 28.47), (-5.988, -49.46, 29.55), (3.429, -49.45, 29.11), (-11.17, -49.35, 29.61), (-11.4, -55.24, 3.554), (41.07, -47.56, 41.32), (41.82, -43.91, 53.37), (40.04, -55.18, 3.446), (34.07, -55.18, 3.446), (34.51, -43.91, 58.59), (34.82, -47.56, 43.06), (32.91, -45.79, 53.6), (34.46, -46.28, 48.19), (33.31, -45.83, 52.5), (1.782, -57.65, 2.065), (16.07, -56.75, 2.755), (1.775, -59.49, 1.741), (1.819, -59.49, -0.01642), (35.26, -49.43, 28.57), (16.21, -59.49, -0.01642), (16.16, -59.49, 1.475), (34.08, -56.75, 2.755), (-15.14, -59.49, -0.01642), (-15.17, -59.49, 2.054), (-7.583, -56.75, 3.192), (-7.607, -59.49, -0.01642), (-7.643, -59.49, 1.915), (1.804, -56.75, 2.978), (-15.22, -56.75, 3.367), (-36.41, -59.49, 2.448), (-36.4, -59.49, -0.01642), (16.13, -57.65, 1.81), (34.23, -59.49, -0.01642), (-7.628, -57.65, 2.25), (34.17, -59.49, 1.475), (34.15, -57.65, 1.81), (-36.39, -56.75, 3.66), (-15.18, -57.65, 2.398), (-36.41, -57.65, 2.765), (-11.37, -59.49, -0.01642), (-11.4, -56.75, 3.28), (-11.4, -57.65, 2.324), (34.19, -55.53, 6.361), (-7.45, -55.6, 6.496), (16.17, -55.53, 6.361), (34.83, -53.52, 16.56), (-15.2, -55.59, 6.59), (35.21, -51.88, 22.71), (-70.81, -51.5, 29.33), (-47.39, -47.52, 48.28), (-48.2, -49.48, 31.99), (-58.84, -51.5, 14.84), (-57.84, -51.5, 11.65), (-51.03, -49.48, 32.24), (-50.29, -47.52, 48.48), (-51.04, -54.56, 11.99), (35.34, -50.83, 24.84), (34.62, -54.16, 13.18), (-15.13, -54.56, 10.72), (1.96, -55.57, 6.347), (34.44, -54.56, 10.34), (-48.81, -55.59, 7.504), (-51.05, -55.59, 7.543), (-11.38, -55.58, 6.548), (-60.79, -51.5, 19.03), (-62.8, -51.5, 22.16), (-65.69, -51.5, 25.47), (-56.71, -51.5, 7.812), (-53.29, -58.48, 3.636), (-51.03, -50.79, 28.08), (35.05, -52.76, 20.09), (27.8, -52.76, 20.09), (-14.9, -50.9, 25.8), (-11.28, -53.51, 17.2), (-35.7, -53.58, 18.28), (-6.775, -53.57, 17.14), (16.81, -53.52, 16.56), (-11.23, -51.83, 23.62), (-35.4, -51.93, 24.78), (-6.368, -51.91, 23.56), (17.2, -51.88, 22.71), (17.33, -50.83, 24.84), (-6.227, -50.87, 25.79), (-35.3, -50.89, 27.03), (-11.21, -50.78, 25.85), (-48.53, -53.58, 18.81), (27.19, -54.56, 10.34), (2.638, -53.55, 16.86), (27.37, -54.16, 13.18), (16.6, -54.16, 13.18), (-6.999, -54.22, 13.61), (-35.86, -54.22, 14.7), (-11.32, -54.17, 13.67), (-11.34, -54.56, 10.7), (-36.0, -54.56, 11.69), (-7.187, -54.56, 10.65), (16.42, -54.56, 10.34), (-48.7, -54.56, 11.91), (28.1, -50.83, 24.84), (2.224, -54.56, 10.45), (27.97, -51.88, 22.71), (27.58, -53.52, 16.56), (2.413, -54.19, 13.37), (26.94, -55.53, 6.361), (-48.62, -54.22, 15.06), (-11.25, -52.73, 20.88), (-35.53, -52.82, 22.01), (-6.541, -52.8, 20.83), (17.03, -52.76, 20.09), (-15.09, -54.22, 13.68), (26.9, -57.65, 1.81), (26.93, -59.49, 1.475), (-51.04, -54.22, 15.17), (-15.03, -53.58, 17.19), (26.98, -59.49, -0.01642), (26.84, -56.75, 2.755), (-51.04, -53.58, 18.95), (-14.97, -52.82, 20.86), (28.1, -49.43, 28.51), (-51.04, -52.82, 22.61), (-48.43, -52.82, 22.72), (2.873, -52.79, 20.5), (-51.04, -51.93, 25.62), (-14.93, -51.94, 23.58), (-48.36, -52.3, 25.63), (29.77, -46.45, 58.02), (3.047, -51.9, 23.2), (27.86, -47.56, 43.34), (-48.3, -51.12, 27.99), (30.76, -43.91, 61.13), (3.189, -50.85, 25.39), (26.83, -55.18, 3.446), (-46.52, -45.7, 73.69), (-45.9, -44.9, 77.94), (-76.89, -45.81, 69.1), (-90.47, -45.84, 70.27), (-62.31, -45.12, 60.17), (-61.62, -45.12, 49.58), (-79.21, -45.84, 69.35), (-86.46, -45.86, 70.11), (-62.51, -45.12, 69.53), (-62.59, -45.12, 72.29), (-62.32, -45.12, 65.4), (-74.57, -45.12, 65.21), (-91.66, -45.06, 71.53), (-73.48, -45.12, 60.51), (-74.98, -45.12, 68.83), (-75.16, -45.12, 71.2), (-76.54, -45.8, 65.36), (-70.5, -45.12, 50.47), (-95.06, -45.06, 68.75), (-86.06, -45.88, 67.67), (-90.46, -45.86, 67.83), (-79.17, -45.86, 66.88), (-74.57, -45.73, 65.22), (-4.952, -45.3, 45.35), (17.74, -45.32, 43.8), (19.83, -45.34, 63.97), (-4.341, -45.29, 72.67), (-12.65, -45.29, 45.95), (-16.94, -45.29, 73.71), (-16.3, -45.29, 69.72), (-4.429, -45.3, 68.76), (19.31, -45.34, 61.54), (18.25, -45.34, 51.72), (-15.57, -45.29, 64.01), (18.83, -45.34, 58.77), (-4.534, -45.29, 63.12), (-14.14, -45.29, 55.16), (-4.742, -45.29, 54.41), (4.419, -45.32, 44.65), (5.053, -45.28, 70.22), (4.98, -45.28, 66.65), (4.883, -45.27, 61.27), (4.648, -45.28, 53.14), (34.81, -45.32, 43.03), (32.91, -45.34, 53.57), (34.46, -45.34, 48.16), (33.3, -45.34, 52.46), (29.18, -45.34, 56.33), (27.86, -45.34, 50.25), (28.52, -45.34, 54.42), (29.93, -45.34, 58.02), (27.85, -45.32, 43.31), (-21.52, -49.97, 29.97), (-25.65, -44.85, 77.92), (-23.29, -47.51, 46.77), (-22.16, -55.24, 3.89), (-24.76, -45.65, 74.32), (-22.16, -59.49, 2.184), (-22.14, -59.49, -0.01642), (-22.19, -56.75, 3.464), (-22.17, -57.65, 2.519), (-22.11, -55.59, 6.886), (-22.0, -54.56, 11.04), (-21.74, -52.82, 21.24), (-21.84, -53.58, 17.55), (-21.93, -54.22, 14.01), (-21.62, -50.89, 26.2), (-21.67, -51.94, 23.97), (-23.82, -46.15, 56.54), (-24.31, -45.72, 64.78), (-24.55, -45.68, 70.39), (-55.89, -52.82, 22.42), (-53.85, -54.56, 11.85), (-54.26, -54.22, 15.03), (-46.61, -44.94, 70.4), (-50.23, -44.94, 70.22), (-46.89, -44.94, 59.62), (-54.41, -54.56, 11.82), (-50.29, -44.94, 59.83), (-46.52, -44.94, 73.68), (-50.29, -44.94, 48.47), (-47.39, -44.94, 48.26), (-33.12, -44.94, 70.95), (-33.7, -44.94, 58.34), (-60.45, -45.73, 69.66), (-60.37, -46.03, 60.13), (-59.93, -47.53, 49.4), (-59.17, -50.05, 32.95), (-60.82, -50.17, 33.09), (-56.87, -52.82, 22.39), (-54.91, -54.22, 15.0), (-24.55, -44.94, 70.37), (-60.51, -44.94, 72.47), (-62.31, -46.03, 60.18), (-62.32, -45.71, 65.41), (-62.51, -45.74, 69.55), (-24.76, -44.94, 74.31), (-23.29, -44.94, 46.75), (-33.34, -44.94, 65.48), (-59.41, -44.96, 77.41), (-60.51, -45.76, 72.48), (-59.05, -52.9, 5.027), (-62.7, -54.17, 6.128), (-62.59, -45.76, 72.3), (-61.41, -44.97, 77.33), (-32.93, -44.94, 74.85), (-33.98, -44.94, 47.29), (-55.06, -53.58, 18.98), (-59.2, -51.32, 28.6), (-57.09, -51.93, 25.56), (-53.39, -55.59, 7.654), (-23.82, -44.94, 56.52), (-24.31, -44.94, 64.76), (-46.71, -44.94, 65.62), (-61.61, -47.53, 49.59), (-59.93, -44.94, 49.39), (-60.38, -44.94, 60.11), (-60.45, -44.94, 69.65), (-60.29, -45.71, 65.44), (-50.25, -44.94, 65.58), (-50.22, -44.94, 73.36), (-55.88, -53.58, 18.99), (-58.31, -51.93, 25.55), (-53.86, -55.59, 7.676), (-60.84, -51.5, 28.7), (-60.29, -44.94, 65.43), (46.69, -56.64, 6.329), (48.89, -56.75, 5.58), (51.62, -56.75, 5.287), (47.51, -56.64, 10.06), (49.71, -56.59, 9.741), (52.2, -57.32, 8.742), (48.13, -56.64, 12.8), (50.32, -56.59, 12.49), (52.85, -57.32, 11.66), (49.15, -56.64, 15.92), (51.34, -56.59, 15.6), (53.81, -57.32, 14.57), (51.36, -56.64, 19.89), (53.56, -56.59, 19.57), (55.88, -57.32, 18.61), (53.53, -55.1, 23.34), (55.73, -56.59, 22.4), (58.5, -57.32, 21.74), (55.01, -55.1, 25.31), (57.2, -56.59, 24.37), (60.18, -57.32, 23.2), (60.48, -55.1, 29.48), (62.17, -56.59, 27.7), (63.74, -57.32, 25.6), (72.99, -55.1, 33.78), (73.58, -56.59, 31.35), (74.04, -57.32, 28.67), (87.96, -55.11, 30.64), (87.5, -56.59, 28.32), (86.92, -57.32, 25.8), (94.89, -55.11, 24.56), (93.5, -56.59, 22.69), (92.03, -57.32, 20.67), (100.5, -55.11, 15.34), (98.61, -56.59, 14.06), (96.67, -57.32, 12.67), (102.0, -56.64, -0.01642), (99.88, -56.59, -0.01642), (97.8, -57.32, -0.01642), (66.0, -55.1, 32.31), (67.25, -56.6, 30.07), (68.35, -57.33, 27.53), (65.36, -45.18, 43.89), (59.39, -46.27, 42.49), (59.27, -45.18, 44.59), (64.44, -42.76, 47.04), (65.64, -47.08, 39.64), (80.83, -57.32, 28.06), (81.04, -56.59, 30.65), (81.12, -55.11, 33.03), (58.36, -42.76, 47.99), (59.58, -47.08, 40.54), (65.45, -46.21, 41.59), (72.95, -45.18, 43.01), (72.56, -42.76, 45.65), (72.74, -46.98, 38.87), (72.74, -46.21, 40.67), (81.53, -45.18, 41.34), (81.14, -42.76, 43.98), (81.27, -46.98, 36.9), (81.27, -45.84, 38.71), (89.13, -45.12, 39.56), (88.74, -42.76, 42.21), (88.8, -46.98, 34.85), (88.8, -45.84, 36.66), (45.11, -59.57, 1.475), (45.17, -59.57, -0.01642), (45.08, -57.73, 1.81), (45.05, -57.28, 2.577), (45.02, -55.98, 3.357), (45.39, -56.16, 6.329), (46.22, -55.68, 10.2), (46.86, -55.48, 12.97), (47.69, -55.15, 16.1), (48.96, -54.78, 19.96), (50.26, -54.33, 22.81), (51.16, -53.81, 24.84), (53.95, -53.11, 28.78), (81.33, -53.11, 35.37), (72.58, -53.11, 36.65), (65.75, -53.11, 35.81), (59.7, -53.11, 33.94), (110.7, -45.76, -0.01642), (110.9, -47.87, 14.87), (107.3, -51.39, 8.944), (107.7, -51.39, -0.01642), (104.7, -54.7, -0.01642), (51.9, -46.25, 43.08), (51.69, -45.18, 45.54), (52.15, -47.37, 40.71), (50.48, -42.76, 48.96), (104.3, -53.11, 8.774), (103.4, -53.11, 16.93), (97.7, -53.11, 27.11), (88.46, -53.11, 33.01), (97.12, -57.32, 7.736), (99.11, -56.59, 8.258), (101.7, -55.71, 8.653), (113.0, -20.01, -0.01642), (114.4, -19.45, 18.5), (116.0, -7.558, -0.01642), (117.2, -7.558, 18.14), (116.0, 0.0, -0.01642), (117.2, 0.0, 18.35), (102.3, -45.12, 34.1), (103.3, -42.76, 36.61), (99.8, -46.98, 30.12), (100.7, -45.84, 31.7), (108.8, -45.05, 29.37), (109.4, -42.76, 31.57), (106.9, -46.58, 26.77), (107.6, -45.97, 27.73), (112.7, -46.11, 24.61), (112.9, -42.76, 25.3), (112.1, -48.69, 23.64), (112.3, -47.59, 23.98), (113.5, -46.73, 17.09), (110.9, -44.78, -0.01642), (111.2, -43.2, -0.01642), (114.5, -44.9, 18.06), (114.9, -42.76, 18.67), (111.5, -42.76, -0.01642), (-87.22, 0.0, 76.35), (37.15, -46.23, 47.9), (-73.54, 0.0, 78.46), (-32.78, 0.0, 80.07), (-5.793, 0.0, 78.51), (-105.2, -45.32, 58.23), (-22.15, 0.0, 79.26), (-17.99, 0.0, 78.94), (-49.47, 0.0, 79.41), (45.09, 0.0, 50.74), (6.245, 0.0, 76.81), (-78.33, 0.0, 77.72), (36.44, -46.01, 50.39), (40.62, -46.01, 48.22), (-75.94, 0.0, 78.09), (-116.0, -50.58, 35.22), (-45.9, 0.0, 79.55), (40.44, -46.38, 46.14), (40.59, -46.02, 47.43), (-25.65, 0.0, 79.53), (-59.41, 0.0, 79.02), (-61.41, 0.0, 78.94), (64.44, 0.0, 46.8), (58.36, 0.0, 47.5), (72.56, 0.0, 45.65), (81.14, 0.0, 43.98), (88.74, 0.0, 42.21), (50.48, 0.0, 48.96), (103.3, 0.0, 36.61), (109.4, 0.0, 31.57), (112.9, 0.0, 25.3), (-49.47, -21.31, 78.86), (-45.9, -21.31, 79.0), (-117.9, 0.0, 30.57), (-118.9, 0.0, 26.59), (-73.54, -21.31, 77.91), (-75.94, -21.31, 77.54), (-32.78, -21.31, 79.52), (-22.15, -21.31, 78.71), (-17.99, -21.31, 78.39), (45.09, -21.31, 50.74), (64.44, -21.7, 46.8), (58.36, -21.65, 47.5), (-5.793, -21.31, 77.96), (6.245, -21.31, 76.26), (112.9, -20.84, 25.3), (109.4, -21.29, 31.57), (88.74, -22.15, 42.21), (81.14, -21.99, 43.98), (-100.3, -49.12, 46.27), (-25.65, -21.31, 78.98), (50.48, -21.31, 48.96), (-61.41, -21.31, 78.39), (72.56, -21.84, 45.65), (103.3, -22.15, 36.61), (-87.22, -21.31, 75.8), (-59.41, -21.31, 78.47), (-78.33, -21.31, 77.17), (-103.2, -45.98, 47.38), (-101.8, -49.43, 36.72), (-113.0, -49.43, 34.73), (3.934, -48.49, 37.01), (-5.46, -48.5, 37.58), (17.64, -48.48, 36.27), (-73.62, -49.17, 43.54), (-104.2, -48.17, 42.84), (47.6, -48.48, 34.85), (-16.46, -48.84, 38.15), (-34.55, -48.48, 39.19), (-119.3, -21.31, 16.26), (-119.3, -39.18, 16.26), (-113.8, -33.94, 41.36), (-112.9, -32.43, 48.37), (-104.0, -32.98, 57.88), (-61.22, -48.83, 41.46), (-22.42, -48.73, 38.49), (-11.92, -48.42, 37.92), (27.98, -48.48, 36.04), (81.3, -50.0, 36.15), (72.66, -50.0, 37.77), (65.69, -50.05, 37.75), (-59.56, -48.77, 41.3), (-99.58, -46.24, 54.65), (-114.4, -37.23, 34.5), (-105.7, -34.14, 58.6), (114.0, -47.26, 21.25), (111.5, -48.7, 19.32), (105.2, -49.8, 21.92), (-117.9, -21.31, 30.57), (-118.9, -21.31, 26.59), (-114.5, -33.58, 48.61), (-115.4, -35.1, 42.07), (-115.0, -39.18, 6.804), (-119.2, -39.18, 18.35), (98.77, -50.0, 28.64), (59.64, -50.05, 37.29), (53.04, -50.2, 34.83), (88.63, -50.0, 33.94), (-114.5, -21.31, 48.61), (-116.0, 0.0, 35.22), (-115.4, 0.0, 42.07), (-114.5, 0.0, 48.61), (-76.61, -49.17, 44.29), (-89.64, -49.15, 45.9), (-70.62, -49.18, 42.34), (-82.59, -49.17, 45.79), (35.03, -48.48, 35.92), (-50.65, -48.48, 40.8), (-47.79, -48.48, 40.51), (41.0, -48.48, 35.07), (-112.5, -46.56, 41.88), (-111.8, -44.94, 48.26), (-112.9, -43.35, 48.37), (-119.2, -21.31, 18.35), (-119.3, 0.0, 16.26), (-115.4, -21.31, 42.07), (-116.0, -21.31, 35.22), (114.3, -45.51, 21.86), (114.8, -42.76, 22.61), (114.8, -20.16, 22.63), (114.8, 0.0, 22.63), (-116.0, -39.18, 35.22), (-118.2, -39.18, 11.44), (-117.9, -39.18, 30.57), (-118.9, -39.18, 26.59), (-119.2, 0.0, 18.35), (-115.0, -21.31, 6.804), (-115.9, -21.31, 7.808), (-118.2, -21.31, 11.44), (-115.9, -39.18, 7.808), (-118.2, 0.0, 11.44), (-115.9, 0.0, 7.808), (-115.0, 0.0, 6.804), (-102.5, -47.02, 42.12), (-113.8, -44.87, 41.36), (-114.4, -49.43, 34.5), (-103.5, -44.17, 57.52), (-104.0, -43.91, 57.88), (-86.95, 0.0, 73.95), (-105.2, 0.0, 58.13), (-100.3, 0.0, 62.45), (-89.99, 0.0, 72.03), (-91.17, 0.0, 71.06), (-94.58, 0.0, 67.09), (-91.17, -21.31, 71.06), (-94.58, -21.31, 67.09), (-89.99, -21.31, 72.03), (-105.2, -21.31, 58.13), (-100.3, -21.31, 62.45), (-86.95, -21.25, 73.95), (-104.6, -33.29, 58.42), (-100.3, -34.22, 62.45), (-86.95, -33.29, 72.76), (-113.1, -32.76, 49.29), (-113.1, -21.25, 49.29), (-113.1, 0.0, 49.29), (-94.58, -33.86, 67.09), (-89.99, -33.86, 70.84), (-91.17, -33.86, 69.87), (36.62, -46.02, 49.88), (37.37, -47.78, 48.1), (36.58, -46.7, 52.54), (40.83, -47.15, 48.97), (40.56, -47.72, 45.81), (40.78, -47.18, 47.77), (36.82, -46.92, 51.63), (34.19, -53.41, 48.97), (34.01, -52.78, 53.84), (40.77, -50.34, 49.71), (40.77, -50.97, 46.55), (40.74, -50.39, 48.51), (34.13, -52.87, 52.5), (-91.66, -39.6, 71.53), (-90.47, -39.6, 72.5), (-100.7, -39.96, 62.92), (-95.06, -39.6, 67.55), (-105.7, -39.6, 58.6), (-112.9, -37.89, 48.37), (-119.3, -44.96, 16.26), (-118.9, -44.96, 26.59), (-116.0, -44.96, 35.22), (-117.9, -44.96, 30.57), (-119.2, -44.96, 18.35), (-104.0, -38.44, 57.88), (-114.4, -43.33, 34.5), (-118.2, -44.96, 11.44), (-115.0, -44.96, 6.804), (-115.9, -44.96, 7.808), (-113.8, -39.41, 41.36), (-99.98, -39.15, 62.51), (-104.7, -38.8, 58.37), (-94.53, -38.8, 66.96), (-87.01, -38.8, 73.9), (-90.13, -38.8, 71.76), (-91.27, -38.8, 70.83), (-63.88, -54.46, 11.1), (-53.26, -58.48, 3.471), (-53.26, -58.48, -0.01642), (-53.26, -55.59, 4.541), (-53.86, -55.59, 4.541), (-56.71, -51.5, 4.286), (-53.75, -58.26, 3.688), (-53.71, -58.26, -0.01642), (-53.71, -58.26, 3.523), (-53.81, -56.05, 4.137), (20.3, -42.8, 66.64), (44.1, -42.8, 50.48), (7.235, -43.14, 73.79), (41.0, -42.8, 53.08), (34.06, -42.8, 58.02), (30.5, -42.8, 60.44), (44.1, 0.0, 50.58), (7.235, 0.0, 75.32), (44.1, -21.35, 50.58), (7.235, -21.35, 74.79), (20.3, -42.8, 65.85), (44.1, -42.8, 49.79), (7.235, -43.14, 72.99), (41.0, -42.8, 52.29), (34.06, -42.8, 57.23), (30.5, -42.8, 59.65), (44.1, 0.0, 49.79), (7.235, 0.0, 72.99), (44.1, -21.39, 49.79), (7.235, -21.64, 72.99), (20.3, -21.31, 65.85), (41.0, -21.31, 52.29), (34.06, -21.31, 57.23), (30.5, -21.31, 59.65), (20.3, 0.0, 65.85), (41.0, 0.0, 52.29), (34.06, 0.0, 57.23), (30.5, 0.0, 59.65), (51.42, -38.84, 2.42), (51.42, -39.74, 2.302), (51.47, -39.74, 1.81), (51.49, -41.58, 1.475), (51.55, -41.58, -0.01642), (51.62, -38.84, 5.287), (52.2, -39.41, 8.742), (52.85, -39.41, 11.66), (53.81, -39.41, 14.57), (55.88, -39.41, 18.61), (58.5, -39.41, 21.74), (60.18, -39.41, 23.2), (63.74, -39.41, 25.6), (74.04, -39.41, 28.67), (86.92, -39.41, 25.8), (92.03, -39.41, 20.67), (96.67, -39.41, 12.67), (97.8, -39.41, -0.01642), (68.35, -39.42, 27.53), (80.83, -39.41, 28.06), (97.12, -39.41, 7.736), (-62.39, -39.41, -0.01642), (-62.39, -39.41, 4.505), (-62.42, -39.41, 4.669), (-63.11, -39.81, 8.203), (-64.65, -39.81, 14.0), (-65.88, -39.81, 16.97), (-67.93, -39.81, 20.18), (-69.9, -39.81, 22.32), (-73.77, -39.81, 25.8), (-81.66, -39.81, 29.01), (-88.55, -39.81, 29.26), (-93.53, -39.81, 28.36), (-98.22, -39.81, 26.38), (-103.4, -39.81, 23.25), (-106.7, -39.81, 18.84), (-109.3, -39.81, 12.92), (-110.5, -39.81, 6.006), (-72.16, -39.81, 24.36), (-76.17, -39.81, 27.08), (-62.7, -39.52, 6.128), (-63.88, -39.81, 11.1), (110.0, -40.35, 30.62), (112.8, -40.35, 25.68), (112.8, -23.1, 25.68), (110.0, -23.45, 30.62), (114.2, -40.35, 23.56), (114.3, -22.56, 23.58), (101.0, -40.35, 30.62), (103.8, -40.35, 25.68), (103.8, -23.1, 25.68), (101.0, -23.45, 30.62), (105.2, -40.35, 23.56), (105.3, -22.56, 23.58)], [], [(0, 15, 16, 1), (1, 16, 17, 2), (2, 17, 18, 3), (3, 18, 19, 4), (4, 19, 20, 5), (5, 20, 21, 6), (6, 21, 22, 7), (9, 24, 25, 10), (10, 25, 26, 11), (11, 26, 27, 12), (12, 27, 28, 13), (13, 28, 29, 14), (0, 14, 29, 15), (15, 30, 31, 16), (16, 31, 32, 17), (17, 32, 33, 18), (18, 33, 34, 19), (19, 34, 35, 20), (20, 35, 36, 21), (8, 380, 24, 9), (24, 38, 39, 25), (25, 39, 40, 26), (26, 40, 41, 27), (27, 41, 42, 28), (28, 42, 43, 29), (29, 43, 30, 15), (30, 44, 45, 31), (31, 45, 46, 32), (32, 46, 47, 33), (33, 47, 48, 34), (34, 48, 49, 35), (35, 49, 50, 36), (38, 53, 54, 39), (39, 54, 55, 40), (40, 55, 56, 41), (41, 56, 57, 42), (42, 57, 58, 43), (43, 58, 44, 30), (44, 59, 60, 45), (45, 60, 61, 46), (46, 61, 62, 47), (47, 62, 63, 48), (48, 63, 64, 49), (49, 64, 65, 50), (50, 65, 66, 51), (51, 66, 67, 52), (52, 67, 68, 53), (53, 68, 69, 54), (54, 69, 70, 55), (55, 70, 71, 56), (56, 71, 72, 57), (57, 72, 73, 58), (58, 73, 59, 44), (59, 74, 75, 60), (60, 75, 76, 61), (61, 76, 77, 62), (62, 77, 78, 63), (63, 78, 79, 64), (64, 79, 80, 65), (65, 80, 81, 66), (66, 81, 82, 67), (67, 82, 83, 68), (68, 83, 84, 69), (69, 84, 85, 70), (70, 85, 86, 71), (71, 86, 87, 72), (72, 87, 88, 73), (73, 88, 74, 59), (74, 89, 90, 75), (75, 90, 91, 76), (76, 91, 92, 77), (77, 92, 93, 78), (78, 93, 94, 79), (79, 94, 95, 80), (80, 95, 96, 81), (81, 96, 97, 82), (82, 97, 98, 83), (83, 98, 99, 84), (84, 99, 100, 85), (85, 100, 101, 86), (86, 101, 102, 87), (87, 102, 103, 88), (88, 103, 89, 74), (89, 104, 105, 90), (90, 105, 106, 91), (91, 106, 107, 92), (92, 107, 108, 93), (93, 108, 109, 94), (94, 109, 110, 95), (95, 110, 111, 96), (97, 112, 113, 98), (98, 113, 114, 99), (99, 114, 115, 100), (100, 115, 116, 101), (101, 116, 117, 102), (102, 117, 118, 103), (103, 118, 104, 89), (104, 119, 120, 105), (105, 120, 121, 106), (106, 121, 122, 107), (107, 122, 123, 108), (108, 123, 124, 109), (109, 124, 125, 110), (110, 125, 126, 111), (111, 126, 127, 112), (112, 127, 128, 113), (113, 128, 129, 114), (114, 129, 130, 115), (115, 130, 131, 116), (116, 131, 132, 117), (117, 132, 133, 118), (118, 133, 119, 104), (119, 134, 135, 120), (120, 135, 136, 121), (121, 136, 137, 122), (122, 137, 138, 123), (123, 138, 139, 124), (124, 139, 140, 125), (125, 140, 141, 126), (126, 141, 142, 127), (127, 142, 143, 128), (128, 143, 144, 129), (129, 144, 145, 130), (130, 145, 146, 131), (131, 146, 147, 132), (132, 147, 148, 133), (133, 148, 134, 119), (134, 149, 150, 135), (135, 150, 151, 136), (136, 151, 152, 137), (137, 152, 153, 138), (138, 153, 154, 139), (139, 154, 155, 140), (140, 155, 156, 141), (141, 156, 157, 142), (142, 157, 158, 143), (143, 158, 159, 144), (144, 159, 160, 145), (145, 160, 161, 146), (146, 161, 162, 147), (147, 162, 163, 148), (148, 163, 149, 134), (149, 164, 165, 150), (150, 165, 166, 151), (151, 166, 167, 152), (152, 167, 168, 153), (153, 168, 169, 154), (154, 169, 170, 155), (155, 170, 171, 156), (156, 171, 172, 157), (157, 172, 173, 158), (158, 173, 174, 159), (159, 174, 175, 160), (160, 175, 176, 161), (161, 176, 177, 162), (162, 177, 178, 163), (163, 178, 164, 149), (164, 179, 180, 165), (165, 180, 181, 166), (166, 181, 182, 167), (167, 182, 183, 168), (168, 183, 184, 169), (169, 184, 185, 170), (170, 185, 186, 171), (173, 188, 189, 174), (174, 189, 190, 175), (175, 190, 191, 176), (176, 191, 192, 177), (177, 192, 193, 178), (178, 193, 179, 164), (179, 194, 195, 180), (180, 195, 196, 181), (181, 196, 197, 182), (182, 197, 198, 183), (183, 198, 199, 184), (184, 199, 200, 185), (185, 200, 201, 186), (188, 203, 204, 189), (189, 204, 205, 190), (190, 205, 206, 191), (191, 206, 207, 192), (192, 207, 208, 193), (193, 208, 194, 179), (194, 209, 210, 195), (195, 210, 211, 196), (196, 211, 212, 197), (197, 212, 213, 198), (198, 213, 214, 199), (199, 214, 215, 200), (200, 215, 216, 201), (201, 216, 217, 202), (202, 217, 218, 203), (203, 218, 219, 204), (204, 219, 220, 205), (205, 220, 221, 206), (206, 221, 222, 207), (207, 222, 223, 208), (208, 223, 209, 194), (209, 224, 225, 210), (210, 225, 226, 211), (211, 226, 227, 212), (212, 227, 228, 213), (213, 228, 229, 214), (214, 229, 230, 215), (215, 230, 231, 216), (216, 231, 232, 217), (217, 232, 233, 218), (218, 233, 234, 219), (219, 234, 235, 220), (220, 235, 236, 221), (221, 236, 237, 222), (222, 237, 238, 223), (223, 238, 224, 209), (224, 239, 240, 225), (225, 240, 241, 226), (226, 241, 242, 227), (227, 242, 243, 228), (228, 243, 244, 229), (229, 244, 245, 230), (230, 245, 246, 231), (231, 246, 247, 232), (232, 247, 248, 233), (233, 248, 249, 234), (234, 249, 250, 235), (235, 250, 251, 236), (236, 251, 252, 237), (237, 252, 253, 238), (238, 253, 239, 224), (239, 254, 255, 240), (240, 255, 256, 241), (241, 256, 257, 242), (242, 257, 258, 243), (243, 258, 259, 244), (244, 259, 260, 245), (245, 260, 261, 246), (247, 262, 263, 248), (248, 263, 264, 249), (249, 264, 265, 250), (250, 265, 266, 251), (251, 266, 267, 252), (252, 267, 268, 253), (253, 268, 254, 239), (254, 269, 270, 255), (255, 270, 271, 256), (256, 271, 272, 257), (257, 272, 273, 258), (258, 273, 274, 259), (259, 274, 275, 260), (260, 275, 276, 261), (261, 276, 277, 262), (262, 277, 278, 263), (263, 278, 279, 264), (264, 279, 280, 265), (265, 280, 281, 266), (266, 281, 282, 267), (267, 282, 283, 268), (268, 283, 269, 254), (269, 284, 285, 270), (270, 285, 286, 271), (271, 286, 287, 272), (272, 287, 288, 273), (273, 288, 289, 274), (274, 289, 290, 275), (275, 290, 291, 276), (276, 291, 292, 277), (277, 292, 293, 278), (278, 293, 294, 279), (279, 294, 295, 280), (280, 295, 296, 281), (281, 296, 297, 282), (282, 297, 298, 283), (283, 298, 284, 269), (284, 299, 300, 285), (285, 300, 301, 286), (286, 301, 302, 287), (287, 302, 303, 288), (288, 303, 304, 289), (289, 304, 305, 290), (290, 305, 306, 291), (291, 306, 307, 292), (292, 307, 308, 293), (293, 308, 309, 294), (294, 309, 310, 295), (295, 310, 311, 296), (296, 311, 312, 297), (297, 312, 313, 298), (298, 313, 299, 284), (299, 314, 315, 300), (300, 315, 316, 301), (301, 316, 317, 302), (302, 317, 318, 303), (303, 318, 319, 304), (304, 319, 320, 305), (305, 320, 321, 306), (306, 321, 322, 307), (307, 322, 323, 308), (308, 323, 324, 309), (309, 324, 325, 310), (310, 325, 326, 311), (311, 326, 327, 312), (312, 327, 328, 313), (313, 328, 314, 299), (314, 329, 330, 315), (315, 330, 331, 316), (316, 331, 332, 317), (317, 332, 333, 318), (318, 333, 334, 319), (319, 334, 335, 320), (320, 335, 336, 321), (374, 375, 112, 97), (323, 337, 338, 324), (324, 338, 339, 325), (325, 339, 340, 326), (326, 340, 341, 327), (327, 341, 342, 328), (328, 342, 329, 314), (329, 343, 344, 330), (330, 344, 345, 331), (331, 345, 346, 332), (332, 346, 347, 333), (333, 347, 348, 334), (334, 348, 349, 335), (335, 349, 350, 336), (337, 352, 353, 338), (338, 353, 354, 339), (339, 354, 355, 340), (340, 355, 356, 341), (341, 356, 357, 342), (342, 357, 343, 329), (343, 358, 359, 344), (344, 359, 360, 345), (345, 360, 361, 346), (346, 361, 362, 347), (347, 362, 363, 348), (348, 363, 364, 349), (349, 364, 365, 350), (350, 365, 366, 351), (351, 366, 367, 352), (352, 367, 368, 353), (353, 368, 369, 354), (354, 369, 370, 355), (355, 370, 371, 356), (356, 371, 372, 357), (357, 372, 358, 343), (358, 0, 1, 359), (359, 1, 2, 360), (360, 2, 3, 361), (361, 3, 4, 362), (362, 4, 5, 363), (363, 5, 6, 364), (364, 6, 7, 365), (365, 7, 8, 366), (366, 8, 9, 367), (367, 9, 10, 368), (368, 10, 11, 369), (369, 11, 12, 370), (370, 12, 13, 371), (371, 13, 14, 372), (372, 14, 0, 358), (322, 373, 337, 323), (336, 350, 351, 373), (373, 351, 352, 337), (377, 374, 97, 96), (382, 381, 321, 336), (111, 112, 375, 376), (383, 374, 378, 380), (96, 111, 376, 377), (374, 377, 379, 378), (21, 36, 379, 22), (187, 37, 262, 247), (336, 373, 383, 382), (36, 50, 51, 379), (7, 22, 380, 8), (380, 378, 38, 24), (379, 51, 52, 378), (378, 52, 53, 38), (380, 22, 382, 383), (22, 379, 377, 382), (384, 376, 171, 186), (172, 23, 188, 173), (186, 201, 202, 23), (23, 202, 203, 188), (172, 171, 376, 375), (261, 262, 37, 381), (381, 37, 322, 321), (384, 187, 247, 246), (246, 261, 381, 384), (373, 322, 37, 383), (23, 172, 375, 187), (384, 381, 37, 187), (187, 384, 186, 23), (384, 376, 377, 382, 381), (187, 375, 374, 383, 37), (385, 400, 401, 386), (386, 401, 402, 387), (387, 402, 403, 388), (388, 403, 404, 389), (389, 404, 405, 390), (390, 405, 406, 391), (391, 406, 407, 392), (394, 409, 410, 395), (395, 410, 411, 396), (396, 411, 412, 397), (397, 412, 413, 398), (398, 413, 414, 399), (385, 399, 414, 400), (400, 415, 416, 401), (401, 416, 417, 402), (402, 417, 418, 403), (403, 418, 419, 404), (404, 419, 420, 405), (405, 420, 421, 406), (393, 765, 409, 394), (409, 423, 424, 410), (410, 424, 425, 411), (411, 425, 426, 412), (412, 426, 427, 413), (413, 427, 428, 414), (414, 428, 415, 400), (415, 429, 430, 416), (416, 430, 431, 417), (417, 431, 432, 418), (418, 432, 433, 419), (419, 433, 434, 420), (420, 434, 435, 421), (423, 438, 439, 424), (424, 439, 440, 425), (425, 440, 441, 426), (426, 441, 442, 427), (427, 442, 443, 428), (428, 443, 429, 415), (429, 444, 445, 430), (430, 445, 446, 431), (431, 446, 447, 432), (432, 447, 448, 433), (433, 448, 449, 434), (434, 449, 450, 435), (435, 450, 451, 436), (436, 451, 452, 437), (437, 452, 453, 438), (438, 453, 454, 439), (439, 454, 455, 440), (440, 455, 456, 441), (441, 456, 457, 442), (442, 457, 458, 443), (443, 458, 444, 429), (444, 459, 460, 445), (445, 460, 461, 446), (446, 461, 462, 447), (447, 462, 463, 448), (448, 463, 464, 449), (449, 464, 465, 450), (450, 465, 466, 451), (451, 466, 467, 452), (452, 467, 468, 453), (453, 468, 469, 454), (454, 469, 470, 455), (455, 470, 471, 456), (456, 471, 472, 457), (457, 472, 473, 458), (458, 473, 459, 444), (459, 474, 475, 460), (460, 475, 476, 461), (461, 476, 477, 462), (462, 477, 478, 463), (463, 478, 479, 464), (464, 479, 480, 465), (465, 480, 481, 466), (466, 481, 482, 467), (467, 482, 483, 468), (468, 483, 484, 469), (469, 484, 485, 470), (470, 485, 486, 471), (471, 486, 487, 472), (472, 487, 488, 473), (473, 488, 474, 459), (474, 489, 490, 475), (475, 490, 491, 476), (476, 491, 492, 477), (477, 492, 493, 478), (478, 493, 494, 479), (479, 494, 495, 480), (480, 495, 496, 481), (482, 497, 498, 483), (483, 498, 499, 484), (484, 499, 500, 485), (485, 500, 501, 486), (486, 501, 502, 487), (487, 502, 503, 488), (488, 503, 489, 474), (489, 504, 505, 490), (490, 505, 506, 491), (491, 506, 507, 492), (492, 507, 508, 493), (493, 508, 509, 494), (494, 509, 510, 495), (495, 510, 511, 496), (496, 511, 512, 497), (497, 512, 513, 498), (498, 513, 514, 499), (499, 514, 515, 500), (500, 515, 516, 501), (501, 516, 517, 502), (502, 517, 518, 503), (503, 518, 504, 489), (504, 519, 520, 505), (505, 520, 521, 506), (506, 521, 522, 507), (507, 522, 523, 508), (508, 523, 524, 509), (509, 524, 525, 510), (510, 525, 526, 511), (511, 526, 527, 512), (512, 527, 528, 513), (513, 528, 529, 514), (514, 529, 530, 515), (515, 530, 531, 516), (516, 531, 532, 517), (517, 532, 533, 518), (518, 533, 519, 504), (519, 534, 535, 520), (520, 535, 536, 521), (521, 536, 537, 522), (522, 537, 538, 523), (523, 538, 539, 524), (524, 539, 540, 525), (525, 540, 541, 526), (526, 541, 542, 527), (527, 542, 543, 528), (528, 543, 544, 529), (529, 544, 545, 530), (530, 545, 546, 531), (531, 546, 547, 532), (532, 547, 548, 533), (533, 548, 534, 519), (534, 549, 550, 535), (535, 550, 551, 536), (536, 551, 552, 537), (537, 552, 553, 538), (538, 553, 554, 539), (539, 554, 555, 540), (540, 555, 556, 541), (541, 556, 557, 542), (542, 557, 558, 543), (543, 558, 559, 544), (544, 559, 560, 545), (545, 560, 561, 546), (546, 561, 562, 547), (547, 562, 563, 548), (548, 563, 549, 534), (549, 564, 565, 550), (550, 565, 566, 551), (551, 566, 567, 552), (552, 567, 568, 553), (553, 568, 569, 554), (554, 569, 570, 555), (555, 570, 571, 556), (558, 573, 574, 559), (559, 574, 575, 560), (560, 575, 576, 561), (561, 576, 577, 562), (562, 577, 578, 563), (563, 578, 564, 549), (564, 579, 580, 565), (565, 580, 581, 566), (566, 581, 582, 567), (567, 582, 583, 568), (568, 583, 584, 569), (569, 584, 585, 570), (570, 585, 586, 571), (573, 588, 589, 574), (574, 589, 590, 575), (575, 590, 591, 576), (576, 591, 592, 577), (577, 592, 593, 578), (578, 593, 579, 564), (579, 594, 595, 580), (580, 595, 596, 581), (581, 596, 597, 582), (582, 597, 598, 583), (583, 598, 599, 584), (584, 599, 600, 585), (585, 600, 601, 586), (586, 601, 602, 587), (587, 602, 603, 588), (588, 603, 604, 589), (589, 604, 605, 590), (590, 605, 606, 591), (591, 606, 607, 592), (592, 607, 608, 593), (593, 608, 594, 579), (594, 609, 610, 595), (595, 610, 611, 596), (596, 611, 612, 597), (597, 612, 613, 598), (598, 613, 614, 599), (599, 614, 615, 600), (600, 615, 616, 601), (601, 616, 617, 602), (602, 617, 618, 603), (603, 618, 619, 604), (604, 619, 620, 605), (605, 620, 621, 606), (606, 621, 622, 607), (607, 622, 623, 608), (608, 623, 609, 594), (609, 624, 625, 610), (610, 625, 626, 611), (611, 626, 627, 612), (612, 627, 628, 613), (613, 628, 629, 614), (614, 629, 630, 615), (615, 630, 631, 616), (616, 631, 632, 617), (617, 632, 633, 618), (618, 633, 634, 619), (619, 634, 635, 620), (620, 635, 636, 621), (621, 636, 637, 622), (622, 637, 638, 623), (623, 638, 624, 609), (624, 639, 640, 625), (625, 640, 641, 626), (626, 641, 642, 627), (627, 642, 643, 628), (628, 643, 644, 629), (629, 644, 645, 630), (630, 645, 646, 631), (632, 647, 648, 633), (633, 648, 649, 634), (634, 649, 650, 635), (635, 650, 651, 636), (636, 651, 652, 637), (637, 652, 653, 638), (638, 653, 639, 624), (639, 654, 655, 640), (640, 655, 656, 641), (641, 656, 657, 642), (642, 657, 658, 643), (643, 658, 659, 644), (644, 659, 660, 645), (645, 660, 661, 646), (646, 661, 662, 647), (647, 662, 663, 648), (648, 663, 664, 649), (649, 664, 665, 650), (650, 665, 666, 651), (651, 666, 667, 652), (652, 667, 668, 653), (653, 668, 654, 639), (654, 669, 670, 655), (655, 670, 671, 656), (656, 671, 672, 657), (657, 672, 673, 658), (658, 673, 674, 659), (659, 674, 675, 660), (660, 675, 676, 661), (661, 676, 677, 662), (662, 677, 678, 663), (663, 678, 679, 664), (664, 679, 680, 665), (665, 680, 681, 666), (666, 681, 682, 667), (667, 682, 683, 668), (668, 683, 669, 654), (669, 684, 685, 670), (670, 685, 686, 671), (671, 686, 687, 672), (672, 687, 688, 673), (673, 688, 689, 674), (674, 689, 690, 675), (675, 690, 691, 676), (676, 691, 692, 677), (677, 692, 693, 678), (678, 693, 694, 679), (679, 694, 695, 680), (680, 695, 696, 681), (681, 696, 697, 682), (682, 697, 698, 683), (683, 698, 684, 669), (684, 699, 700, 685), (685, 700, 701, 686), (686, 701, 702, 687), (687, 702, 703, 688), (688, 703, 704, 689), (689, 704, 705, 690), (690, 705, 706, 691), (691, 706, 707, 692), (692, 707, 708, 693), (693, 708, 709, 694), (694, 709, 710, 695), (695, 710, 711, 696), (696, 711, 712, 697), (697, 712, 713, 698), (698, 713, 699, 684), (699, 714, 715, 700), (700, 715, 716, 701), (701, 716, 717, 702), (702, 717, 718, 703), (703, 718, 719, 704), (704, 719, 720, 705), (705, 720, 721, 706), (759, 760, 497, 482), (708, 722, 723, 709), (709, 723, 724, 710), (710, 724, 725, 711), (711, 725, 726, 712), (712, 726, 727, 713), (713, 727, 714, 699), (714, 728, 729, 715), (715, 729, 730, 716), (716, 730, 731, 717), (717, 731, 732, 718), (718, 732, 733, 719), (719, 733, 734, 720), (720, 734, 735, 721), (722, 737, 738, 723), (723, 738, 739, 724), (724, 739, 740, 725), (725, 740, 741, 726), (726, 741, 742, 727), (727, 742, 728, 714), (728, 743, 744, 729), (729, 744, 745, 730), (730, 745, 746, 731), (731, 746, 747, 732), (732, 747, 748, 733), (733, 748, 749, 734), (734, 749, 750, 735), (735, 750, 751, 736), (736, 751, 752, 737), (737, 752, 753, 738), (738, 753, 754, 739), (739, 754, 755, 740), (740, 755, 756, 741), (741, 756, 757, 742), (742, 757, 743, 728), (743, 385, 386, 744), (744, 386, 387, 745), (745, 387, 388, 746), (746, 388, 389, 747), (747, 389, 390, 748), (748, 390, 391, 749), (749, 391, 392, 750), (750, 392, 393, 751), (751, 393, 394, 752), (752, 394, 395, 753), (753, 395, 396, 754), (754, 396, 397, 755), (755, 397, 398, 756), (756, 398, 399, 757), (757, 399, 385, 743), (707, 758, 722, 708), (721, 735, 736, 758), (758, 736, 737, 722), (762, 759, 482, 481), (767, 766, 706, 721), (496, 497, 760, 761), (768, 759, 763, 765), (481, 496, 761, 762), (759, 762, 764, 763), (406, 421, 764, 407), (572, 422, 647, 632), (721, 758, 768, 767), (421, 435, 436, 764), (392, 407, 765, 393), (765, 763, 423, 409), (764, 436, 437, 763), (763, 437, 438, 423), (765, 407, 767, 768), (407, 764, 762, 767), (769, 761, 556, 571), (557, 408, 573, 558), (571, 586, 587, 408), (408, 587, 588, 573), (557, 556, 761, 760), (646, 647, 422, 766), (766, 422, 707, 706), (769, 572, 632, 631), (631, 646, 766, 769), (758, 707, 422, 768), (408, 557, 760, 572), (769, 766, 422, 572), (572, 769, 571, 408), (769, 761, 762, 767, 766), (572, 760, 759, 768, 422), (981, 774, 999, 995), (861, 986, 998, 962), (1004, 861, 962, 1021), (1021, 962, 841, 1001), (995, 999, 998, 986), (1406, 1446, 1008, 864), (786, 1026, 775, 776), (1540, 1541, 779, 778), (1026, 1534, 772, 775), (782, 783, 776, 775), (783, 784, 777, 776), (1019, 1020, 777, 784), (1191, 1192, 780, 781), (770, 772, 1534, 1535), (1533, 789, 790, 787), (789, 1533, 785, 788), (791, 787, 790, 792), (793, 791, 792, 794), (795, 793, 794, 796), (804, 802, 948, 956), (802, 800, 940, 948), (801, 799, 800, 802), (803, 801, 802, 804), (805, 803, 804, 806), (811, 809, 810, 812), (942, 811, 812, 951), (815, 813, 814, 816), (817, 815, 816, 818), (832, 818, 816, 828), (828, 816, 814, 929), (821, 828, 929, 820), (822, 832, 828, 821), (954, 935, 819, 824), (826, 821, 820, 825), (827, 822, 821, 826), (955, 954, 824, 806), (951, 947, 929, 814), (830, 826, 825, 829), (807, 805, 806, 824), (834, 830, 829, 833), (920, 919, 823, 853), (1193, 1194, 839, 854), (1441, 937, 836, 1387), (900, 842, 858, 903), (929, 947, 935, 820), (1088, 1039, 958, 960), (1399, 1401, 849, 902), (859, 863, 845, 852), (1413, 1405, 862, 1144), (866, 860, 857, 868), (1090, 1091, 871, 870), (898, 891, 879, 927), (892, 897, 896, 893), (893, 896, 922, 887), (923, 924, 884, 886), (886, 880, 926, 923), (890, 899, 895, 894), (965, 926, 880, 874), (1447, 1404, 876, 963), (887, 922, 965, 874), (894, 895, 921, 888), (891, 898, 899, 890), (888, 921, 897, 892), (903, 856, 844, 900), (1017, 1001, 841, 901), (968, 1133, 1141, 1085), (1283, 1281, 904, 906), (914, 912, 904, 905), (906, 904, 912, 913), (918, 917, 912, 914), (1282, 1281, 884, 883), (943, 946, 919, 920), (913, 912, 917, 916), (858, 842, 866, 868), (829, 955, 956, 833), (883, 884, 924, 925), (1444, 1447, 963, 968), (966, 979, 926, 965), (1014, 898, 927, 976), (896, 1018, 1000, 922), (970, 1339, 1497, 971), (1129, 903, 858, 1116), (955, 806, 804, 956), (947, 810, 819, 935), (808, 807, 824, 819), (809, 808, 819, 810), (812, 810, 947, 951), (934, 937, 845, 863), (1092, 943, 920, 1096), (948, 940, 932, 936), (829, 825, 954, 955), (956, 948, 936, 833), (1441, 1443, 845, 937), (945, 846, 850, 944), (940, 800, 851, 949), (1440, 1443, 932, 938), (1402, 1442, 846, 945), (854, 839, 946, 943), (869, 854, 943, 1092), (852, 945, 944, 859), (1440, 1402, 945, 852), (934, 930, 836, 937), (1051, 1021, 1001, 1053), (853, 823, 931), (952, 851, 800, 799), (825, 820, 935, 954), (813, 942, 951, 814), (949, 851, 798, 953), (1403, 1387, 836, 835), (950, 795, 796, 838), (930, 837, 1343, 836), (1097, 853, 931, 1093), (797, 950, 838, 798), (798, 851, 952, 797), (932, 940, 949, 938), (1016, 1004, 1021, 1051), (938, 949, 953, 941), (1156, 1030, 865, 1142), (1399, 1400, 959, 960), (923, 926, 979, 993), (925, 924, 992, 990), (993, 992, 924, 923), (898, 1014, 1005, 899), (922, 1000, 966, 965), (897, 1015, 1018, 896), (899, 1005, 1028, 895), (921, 1003, 1015, 897), (895, 1028, 1003, 921), (1056, 1014, 976, 1076), (974, 975, 977, 978), (885, 1123, 1119, 873), (1028, 1029, 1059, 1003), (984, 983, 975, 974), (901, 985, 973, 843), (972, 989, 973, 985), (774, 997, 983, 984), (991, 972, 985, 982), (985, 901, 841, 982), (1147, 1148, 980, 981), (999, 991, 982, 998), (962, 998, 982, 841), (783, 994, 840, 784), (1149, 1145, 840, 994), (1150, 995, 986, 1149), (1014, 1056, 1058, 1005), (1003, 1059, 1046, 1015), (1068, 1069, 992, 993), (974, 978, 989, 972), (984, 974, 972, 991), (774, 984, 991, 999), (1147, 981, 995, 1150), (773, 987, 996, 782), (782, 996, 994, 783), (981, 980, 997, 774), (773, 772, 770, 771), (993, 979, 1073, 1068), (782, 775, 772, 773), (773, 771, 988, 987), (1446, 1445, 1011, 1008), (1086, 1041, 864, 1008), (794, 792, 1022, 1023), (838, 796, 1024, 1006), (796, 794, 1023, 1024), (792, 790, 1009, 1022), (1010, 1009, 790, 789), (1025, 1010, 789, 788), (1542, 1539, 1026, 786), (953, 798, 838, 1006), (941, 953, 1006, 933), (1055, 1013, 1020, 1019), (1005, 1058, 1029, 1028), (901, 843, 1002, 1017), (1117, 867, 848, 1113), (1057, 1053, 1001, 1017), (1145, 861, 1004, 1151), (1018, 1044, 1061, 1000), (784, 840, 939, 1019), (1083, 969, 967, 1087), (1000, 1061, 1089, 966), (1089, 1073, 979, 966), (1151, 1004, 1016, 1152), (1078, 1064, 1036, 1082), (1415, 1444, 968, 1085), (1050, 1051, 1053, 1048), (903, 1129, 1115, 856), (1075, 1071, 1031, 1063), (1060, 1048, 1053, 1057), (1015, 1046, 1044, 1018), (1067, 1016, 1051, 1050), (1081, 1075, 1063, 1035), (1017, 1002, 1054, 1057), (1019, 939, 1052, 1055), (990, 992, 1069, 1072), (1068, 1073, 973, 989), (1152, 1016, 1067, 1155), (1062, 1070, 1013, 1055), (1031, 1050, 1048, 1033), (1062, 1049, 1032, 1043), (1071, 1067, 1050, 1031), (1060, 1047, 1034, 1045), (1043, 1074, 1070, 1062), (1045, 1033, 1048, 1060), (865, 1030, 1042, 961), (1058, 1038, 1066, 1029), (1213, 1167, 1010, 1025), (1078, 1077, 1074, 1043), (1055, 1052, 1049, 1062), (1057, 1054, 1047, 1060), (1084, 1037, 1065, 1079), (843, 973, 1073, 1089), (1137, 1134, 1140), (1155, 1067, 1071, 1154), (1211, 1179, 1023, 1022), (1063, 1031, 1033, 1065), (1035, 1063, 1065, 1037), (1154, 1071, 1075, 1153), (1079, 1065, 1033, 1045), (1167, 1180, 1009, 1010), (1029, 1066, 1034, 1059), (1114, 849, 1085, 1141), (1039, 1056, 1076, 958), (1043, 1032, 1064, 1078), (1042, 1035, 1037, 1040), (1061, 1002, 843, 1089), (1082, 1080, 1077, 1078), (1135, 970, 971, 1136), (889, 1126, 1123, 885), (1180, 1211, 1022, 1009), (989, 978, 1069, 1068), (1045, 1034, 1066, 1079), (1072, 1069, 978, 977), (1008, 1011, 1027, 1086), (856, 1083, 1087, 844), (1030, 1081, 1035, 1042), (1086, 1027, 1080, 1082), (1088, 1040, 1037, 1084), (1157, 1081, 1030, 1156), (1046, 1047, 1054, 1044), (1153, 1075, 1081, 1157), (1082, 1036, 1041, 1086), (1179, 1212, 1024, 1023), (1212, 1214, 1006, 1024), (1079, 1066, 1038, 1084), (961, 1042, 1040, 959), (960, 959, 1040, 1088), (1084, 1038, 1039, 1088), (1401, 1415, 1085, 849), (1214, 1178, 933, 1006), (1412, 1204, 846, 1442), (1146, 857, 860, 1143), (1204, 1095, 1107, 846), (1170, 1012, 1007, 1171), (920, 853, 1097, 1096), (1171, 1007, 847, 1196), (1169, 1090, 870, 1210), (1186, 1146, 855, 1195), (1090, 1169, 1195, 855), (1099, 1193, 854, 1105), (1144, 1187, 1196, 847), (1190, 1182, 1210, 870), (902, 1128, 1113, 848), (1128, 902, 849, 1114), (885, 873, 872, 881), (889, 885, 881, 882), (1414, 867, 862, 1405), (1059, 1034, 1047, 1046), (1044, 1054, 1002, 1061), (1056, 1039, 1038, 1058), (868, 1118, 1116, 858), (1140, 1083, 856, 1115), (1414, 1400, 848, 867), (1131, 1125, 1127, 1132), (1130, 1120, 1125, 1131), (1127, 1125, 1123, 1126), (1132, 1122, 1124, 1131), (1131, 1124, 1121, 1130), (1125, 1120, 1119, 1123), (1096, 1097, 1109, 1111), (1098, 1099, 1105, 1104), (1112, 1101, 1104, 869), (1406, 1413, 1144, 847), (1041, 1156, 1142, 864), (987, 988, 1148, 1147), (986, 861, 1145, 1149), (996, 1150, 1149, 994), (987, 1147, 1150, 996), (840, 1145, 1151, 939), (939, 1151, 1152, 1052), (1052, 1152, 1155, 1049), (1049, 1155, 1154, 1032), (1032, 1154, 1153, 1064), (1036, 1157, 1156, 1041), (1064, 1153, 1157, 1036), (1202, 1181, 1172, 1188), (1206, 1175, 1176, 1205), (881, 872, 1160, 1159), (870, 871, 1189, 1190), (1205, 1176, 1012, 1170), (1161, 1199, 1212, 1179), (1074, 1077, 1161, 1197), (1080, 1027, 1198, 1199), (1013, 1070, 1163, 1162), (1139, 1136, 1134, 1137), (1419, 1176, 1204, 1412), (1170, 1171, 1166, 1168), (1445, 1012, 1176, 1419), (1200, 1162, 1167, 1213), (1027, 1011, 1177, 1198), (1077, 1080, 1199, 1161), (1172, 1181, 1186, 1195), (1020, 1013, 1162, 1200), (1163, 1197, 1211, 1180), (1070, 1074, 1197, 1163), (1201, 1202, 1188, 1173), (1174, 1207, 1182, 1190), (1199, 1198, 1214, 1212), (1423, 1455, 1328, 1331), (1162, 1163, 1180, 1167), (1192, 1191, 788, 785), (1197, 1161, 1179, 1211), (1198, 1177, 1178, 1214), (1190, 1189, 1194, 1193), (1109, 1097, 1093, 1110), (1206, 1205, 1170, 1168), (1098, 1185, 1193, 1099), (1121, 1115, 1129, 1130), (1169, 1210, 1165, 1164), (1202, 1159, 1160, 1181), (1165, 1210, 1182, 1207), (1110, 1093, 1102, 1108), (908, 906, 913, 909), (913, 916, 915, 909), (909, 915, 911, 910), (908, 909, 910, 907), (1283, 906, 908, 1284), (1285, 874, 880, 1284), (1217, 1216, 907, 910), (910, 911, 1218, 1217), (1220, 1219, 1216, 1217), (1217, 1218, 1221, 1220), (1223, 1222, 1219, 1220), (1220, 1221, 1224, 1223), (1226, 1225, 1222, 1223), (1223, 1224, 1227, 1226), (1229, 1228, 1225, 1226), (1226, 1227, 1230, 1229), (1232, 1231, 1228, 1229), (1229, 1230, 1233, 1232), (1235, 1234, 1231, 1232), (1232, 1233, 1236, 1235), (1238, 1237, 1234, 1235), (1235, 1236, 1239, 1238), (1286, 887, 874, 1285), (1287, 893, 887, 1286), (1288, 892, 893, 1287), (1289, 888, 892, 1288), (1290, 894, 888, 1289), (1291, 890, 894, 1290), (1292, 891, 890, 1291), (1292, 1234, 1237, 1293), (1256, 1255, 1237, 1238), (1256, 1257, 1242, 1241), (1264, 1265, 1240, 1241), (1264, 1263, 1245, 1244), (1244, 1245, 1248, 1247), (1247, 1246, 1243, 1244), (1247, 1248, 1251, 1250), (1250, 1249, 1246, 1247), (1312, 1311, 1254, 1253), (1312, 1313, 1249, 1250), (1241, 1240, 1255, 1256), (1238, 1239, 1257, 1256), (1241, 1242, 1263, 1264), (1244, 1243, 1265, 1264), (1335, 1336, 1456, 1455), (878, 1303, 1304, 877), (957, 878, 877, 928), (1174, 1190, 1193, 1185), (1260, 1258, 1261, 1266), (1355, 957, 928, 1356), (1100, 1098, 1104, 1101), (1100, 1184, 1185, 1098), (1272, 1268, 1262, 1271), (1120, 1116, 1118, 1119), (1276, 1272, 1271, 1275), (1332, 1335, 1455, 1423), (1280, 1276, 1275, 1279), (1304, 1260, 1266, 1306), (886, 884, 1281, 1283), (905, 904, 1281, 1282), (886, 1283, 1284, 880), (907, 1285, 1284, 908), (1216, 1286, 1285, 907), (1219, 1287, 1286, 1216), (1222, 1288, 1287, 1219), (1225, 1289, 1288, 1222), (1228, 1290, 1289, 1225), (1231, 1291, 1290, 1228), (1234, 1292, 1291, 1231), (891, 1292, 1293, 879), (1265, 1294, 1295, 1240), (1356, 928, 1351), (1249, 1308, 1309, 1246), (1418, 1433, 1297, 1296), (1301, 1300, 1307, 1302), (1246, 1309, 1310, 1243), (1203, 1188, 1172, 1164), (1298, 1299, 1300, 1301), (1297, 1293, 1237), (1434, 1305, 876, 1404), (1294, 1265, 1243, 1310), (1253, 1252, 1313, 1312), (1296, 1255, 1240, 1295), (1164, 1165, 1209, 1203), (1250, 1251, 1311, 1312), (1416, 1417, 1295, 1294), (1255, 1296, 1297, 1237), (1435, 1416, 1294, 1310), (1417, 1418, 1296, 1295), (1434, 1433, 1267, 1305), (1307, 1313, 1252, 1302), (1313, 1307, 1308, 1249), (1333, 1332, 1299, 1298), (1316, 1317, 1315, 1314), (1318, 1319, 1317, 1316), (1299, 1308, 1307, 1300), (869, 1104, 1105, 854), (1323, 1280, 1279, 1322), (1303, 1259, 1260, 1304), (1106, 1092, 1096, 1111), (1327, 1323, 1322, 1326), (1331, 1327, 1326, 1330), (1435, 1310, 1309, 1432), (1432, 1425, 1326, 1322), (1424, 1425, 1308, 1299), (1423, 1424, 1299, 1332), (1124, 1139, 1137, 1121), (1280, 1323, 1320, 1277), (1370, 1354, 1346, 1369), (1429, 1453, 1454, 1459), (1389, 1306, 1266, 1380), (1513, 1108, 1102, 1510), (1377, 1345, 1344, 1376), (842, 1381, 1377, 866), (1382, 1348, 1342, 1381), (1490, 823, 1393, 1487), (1381, 1342, 1345, 1377), (847, 1007, 1446, 1406), (1510, 1102, 931, 1511), (1394, 1189, 871, 1369), (1276, 1273, 1269, 1272), (1389, 1365, 1347, 1378), (1390, 1359, 1340, 1373), (855, 1146, 1143, 831), (1194, 1390, 1373, 839), (1613, 1616, 1384, 1325), (1395, 1349, 1338, 1393), (1429, 1409, 1410, 1428), (1487, 1393, 1338, 1476), (1388, 1357, 1341, 1375), (1314, 1315, 1336, 1337), (1374, 1352, 1349, 1395), (1352, 1374, 1373, 1340), (1354, 1370, 1375, 1341), (1522, 1518, 1353, 1473), (1428, 1491, 1492, 1436), (1471, 1403, 835, 1396), (1361, 1380, 1379, 1360), (1367, 1384, 1383, 1368), (1363, 1386, 1385, 1364), (1208, 1215, 1207, 1174), (1357, 1388, 1376, 1344), (1112, 869, 1092, 1106), (1365, 1389, 1380, 1361), (1360, 1379, 1391, 1362), (1366, 1392, 1384, 1367), (1496, 1532, 1531, 1495), (1358, 1394, 1369, 1346), (1359, 1390, 1394, 1358), (1364, 1385, 1392, 1366), (1362, 1391, 1386, 1363), (1431, 1451, 1407, 1408), (1350, 1499, 1500, 1351), (1330, 1326, 1425, 1424), (834, 833, 1387, 1403), (864, 1142, 1413, 1406), (1368, 1383, 1457, 1458), (936, 1441, 1387, 833), (1177, 1419, 1412, 1178), (900, 1382, 1381, 842), (1459, 1421, 1409, 1429), (1379, 1261, 1270, 1391), (1309, 1308, 1425, 1432), (1374, 946, 839, 1373), (1331, 1330, 1424, 1423), (1142, 865, 1405, 1413), (927, 879, 1404, 1447), (1275, 1271, 1417, 1416), (946, 1374, 1395, 919), (1353, 827, 826, 830), (936, 932, 1443, 1441), (1271, 1262, 1418, 1417), (1337, 1336, 1335, 1334), (1511, 931, 823), (1011, 1445, 1419, 1177), (1528, 1488, 1422, 1514), (938, 941, 1402, 1440), (1474, 1343, 837, 1475), (1458, 1457, 1317, 1319), (976, 927, 1447, 1444), (1279, 1275, 1416, 1435), (1327, 1331, 1328, 1324), (1007, 1012, 1445, 1446), (961, 1414, 1405, 865), (1523, 817, 818, 1516), (1457, 1315, 1317), (1511, 823, 1530, 1531), (961, 959, 1400, 1414), (960, 958, 1401, 1399), (1262, 1267, 1433, 1418), (1392, 1321, 1325, 1384), (1293, 1297, 1433, 1434), (902, 848, 1400, 1399), (1371, 1426, 1454, 1437), (852, 845, 1443, 1440), (1279, 1435, 1432, 1322), (941, 933, 1442, 1402), (1178, 1412, 1442, 933), (1469, 1465, 1466, 1468), (1076, 976, 1444, 1415), (855, 831, 1091, 1090), (1520, 1431, 1408, 1516), (1293, 1434, 1404, 879), (958, 1076, 1415, 1401), (1276, 1280, 1277, 1273), (1520, 832, 822, 1517), (1436, 1439, 1438, 1453), (1470, 1464, 1465, 1469), (1464, 1430, 1467, 1465), (1385, 1278, 1321, 1392), (1093, 931, 1102), (1524, 813, 815, 1525), (1343, 1474, 1420, 836), (1525, 815, 817, 1523), (1451, 1463, 1452, 1407), (1453, 1438, 1437, 1454), (1428, 1436, 1453, 1429), (1517, 822, 827, 1519), (1391, 1270, 1274, 1386), (1466, 1460, 1408, 1407), (1468, 1466, 1407, 1452), (873, 868, 857, 872), (1465, 1467, 1460, 1466), (1519, 827, 1353, 1518), (1372, 1427, 1426, 1371), (1514, 1521, 1475, 837), (866, 1377, 1376, 860), (1339, 1498, 1503, 1497), (1463, 1451, 1427, 1372), (1451, 1431, 1462, 1427), (836, 1420, 1396, 835), (1427, 1462, 1461, 1426), (1426, 1461, 1459, 1454), (1473, 1353, 830, 1398), (1428, 1410, 1411, 1422), (1448, 1472, 1473, 1398), (1526, 1409, 1421, 1522), (1521, 1411, 1410, 1515), (1475, 1450, 1449, 1474), (1398, 830, 834, 1397), (1474, 1449, 1396, 1420), (1398, 1397, 1471, 1448), (1448, 1471, 1396, 1449), (1515, 1410, 1409, 1526), (1403, 1471, 1397, 834), (1472, 1448, 1449, 1450), (1483, 1494, 1496, 1482), (1486, 1478, 1477, 1485), (1208, 1174, 1185, 1184), (1121, 1137, 1140, 1115), (1481, 1483, 1482, 1480), (1480, 1482, 1484, 1479), (1489, 1486, 1485, 1488), (1479, 1484, 1487, 1476), (1482, 1496, 1495, 1484), (1484, 1495, 1490, 1487), (1485, 1477, 1493, 1492), (1488, 1485, 1492, 1491), (1436, 1492, 1493, 1439), (1491, 1428, 1422, 1488), (1323, 1327, 1324, 1320), (1503, 1509, 1505, 1499), (1499, 1505, 1506, 1500), (1508, 1502, 1500, 1506), (1502, 1356, 1351, 1500), (873, 1119, 1118, 868), (1501, 1355, 1356, 1502), (1497, 1503, 1499, 1350), (1209, 1165, 1207, 1215), (1509, 1508, 1506, 1505), (1130, 1129, 1116, 1120), (1504, 1507, 1508, 1509), (1164, 1172, 1195, 1169), (1507, 1501, 1502, 1508), (1268, 1272, 1269, 1258), (1498, 1504, 1509, 1503), (1259, 1268, 1258, 1260), (1495, 1531, 1530, 1490), (1380, 1266, 1261, 1379), (1390, 1194, 1189, 1394), (1513, 1510, 1532, 1529), (1370, 1091, 831, 1375), (1421, 1459, 1518, 1522), (1306, 1389, 1378, 875), (1388, 1143, 860, 1376), (1091, 1370, 1369, 871), (930, 1512, 1514, 837), (1460, 1523, 1516, 1408), (823, 1490, 1530), (1143, 1388, 1375, 831), (1457, 1383, 1615, 1618), (832, 1520, 1516, 818), (1431, 1520, 1517, 1462), (1386, 1274, 1278, 1385), (1430, 1524, 1525, 1467), (1467, 1525, 1523, 1460), (1462, 1517, 1519, 1461), (1461, 1519, 1518, 1459), (1422, 1411, 1521, 1514), (919, 1395, 1393, 823), (1472, 1526, 1522, 1473), (1475, 1521, 1515, 1450), (1450, 1515, 1526, 1472), (1160, 872, 857, 1146), (1510, 1511, 1531, 1532), (1494, 1529, 1532, 1496), (1146, 1186, 1181, 1160), (1457, 1456, 1336, 1315), (1126, 1117, 1113, 1127), (934, 1110, 1108, 930), (1126, 889, 867, 1117), (1122, 1138, 1139, 1124), (1483, 1481, 1478, 1486), (1166, 1173, 1188, 1203), (1529, 1494, 1489, 1527), (850, 1112, 1106, 944), (1498, 1339, 1355, 1501), (1135, 1138, 1141, 1133), (1103, 1107, 1095, 1094), (1171, 1196, 1173, 1166), (1175, 1208, 1184, 1183), (882, 862, 867, 889), (1158, 1144, 862, 882), (1259, 1303, 1305, 1267), (1175, 1206, 1215, 1208), (1101, 1112, 850, 1103), (1183, 1094, 1095, 1204), (1529, 1527, 1512, 1513), (1094, 1183, 1184, 1100), (1339, 970, 957, 1355), (1268, 1259, 1267, 1262), (882, 881, 1159, 1158), (863, 1109, 1110, 934), (1527, 1528, 1514, 1512), (1334, 1335, 1332, 1333), (957, 970, 968, 963), (970, 1135, 1133, 968), (1158, 1201, 1187, 1144), (1111, 1109, 863, 859), (1103, 850, 846, 1107), (1504, 1498, 1501, 1507), (1168, 1209, 1215, 1206), (1128, 1114, 1122, 1132), (1138, 1122, 1114, 1141), (878, 957, 963, 876), (1527, 1489, 1488, 1528), (1303, 878, 876, 1305), (1494, 1483, 1486, 1489), (1173, 1196, 1187, 1201), (1203, 1209, 1168, 1166), (944, 1106, 1111, 859), (1138, 1135, 1136, 1139), (1132, 1127, 1113, 1128), (1094, 1100, 1101, 1103), (1183, 1204, 1176, 1175), (1201, 1158, 1159, 1202), (1108, 1513, 1512, 930), (1277, 1320, 1321, 1278), (928, 877, 875, 964), (971, 1497, 1350, 969), (1324, 1328, 1329, 1325), (1258, 1269, 1270, 1261), (1269, 1273, 1274, 1270), (969, 1350, 1351, 928), (969, 928, 964, 967), (1455, 1456, 1329, 1328), (1273, 1277, 1278, 1274), (877, 1304, 1306, 875), (1320, 1324, 1325, 1321), (1136, 971, 969, 1134), (1134, 969, 1083, 1140), (1539, 1541, 1534, 1026), (777, 1536, 786, 776), (788, 1191, 1538, 1025), (1535, 1534, 1541, 1540), (780, 779, 1541, 1539), (1537, 1213, 1025, 1538), (781, 780, 1539, 1542), (1020, 1200, 1536, 777), (1213, 1537, 1536, 1200), (1542, 786, 1536, 1537), (1538, 1191, 781), (1542, 1537, 1538, 781), (844, 1087, 1548, 1543), (1545, 1552, 1382, 900), (964, 875, 1544, 1546), (900, 844, 1543, 1545), (1378, 1347, 1549, 1551), (967, 964, 1546, 1547), (1552, 1550, 1348, 1382), (875, 1378, 1551, 1544), (1087, 967, 1547, 1548), (1554, 1561, 1564, 1556), (1556, 1546, 1544, 1554), (1555, 1562, 1552, 1545), (1547, 1546, 1556, 1557), (1548, 1547, 1557, 1558), (1543, 1548, 1558, 1553), (1551, 1549, 1559, 1561), (1562, 1560, 1550, 1552), (1545, 1543, 1553, 1555), (1557, 1556, 1564, 1565), (1558, 1557, 1565, 1566), (1553, 1558, 1566, 1563), (1565, 1564, 1568, 1569), (1566, 1565, 1569, 1570), (1563, 1566, 1570, 1567), (1555, 1553, 1563, 1562), (1562, 1563, 1567, 1560), (1544, 1551, 1561, 1554), (1564, 1561, 1559, 1568), (1257, 1239, 1583, 1589), (1582, 1583, 1239, 1236), (1591, 1588, 1254, 1311), (1572, 1571, 911, 915), (1581, 1582, 1236, 1233), (1586, 1587, 1251, 1248), (1580, 1581, 1233, 1230), (1585, 1586, 1248, 1245), (1579, 1580, 1230, 1227), (1578, 1579, 1227, 1224), (1577, 1578, 1224, 1221), (1576, 1577, 1221, 1218), (1573, 1572, 915, 916), (1571, 1576, 1218, 911), (1590, 1585, 1245, 1263), (1589, 1584, 1242, 1257), (1263, 1242, 1584, 1590), (916, 917, 1574, 1573), (1575, 1574, 917, 918), (1311, 1251, 1587, 1591), (805, 807, 1605, 1604), (952, 799, 1601, 1610), (809, 811, 1608, 1607), (1612, 1595, 785, 1533), (807, 808, 1606, 1605), (801, 803, 1603, 1602), (778, 779, 1593, 1592), (1192, 785, 1595, 1611), (791, 793, 1598, 1597), (779, 780, 1594, 1593), (950, 797, 1600, 1609), (808, 809, 1607, 1606), (799, 801, 1602, 1601), (787, 791, 1597, 1596), (1611, 1594, 780, 1192), (803, 805, 1604, 1603), (1610, 1600, 797, 952), (793, 795, 1599, 1598), (1609, 1599, 795, 950), (1533, 787, 1596, 1612), (1615, 1616, 1622, 1621), (1617, 1618, 1624, 1623), (1383, 1384, 1616, 1615), (1456, 1457, 1618, 1617), (1617, 1614, 1329, 1456), (1325, 1329, 1614, 1613), (1621, 1620, 1623, 1624), (1622, 1619, 1620, 1621), (1619, 1622, 1616, 1613), (1613, 1614, 1620, 1619), (1623, 1620, 1614, 1617), (1618, 1615, 1621, 1624)])
me_cube_001.polygons.foreach_set('use_smooth', [0, 0, 1, 1, 1, 1, 1, 1, 1, 1, 1, 0, 0, 0, 0, 1, 1, 1, 1, 1, 1, 1, 1, 1, 0, 0, 0, 0, 1, 1, 1, 1, 1, 1, 1, 1, 0, 0, 0, 0, 1, 1, 1, 1, 1, 1, 1, 1, 1, 1, 1, 0, 0, 0, 0, 1, 1, 1, 1, 1, 1, 1, 1, 1, 1, 1, 0, 0, 0, 0, 1, 1, 1, 1, 1, 1, 1, 1, 1, 1, 1, 0, 0, 0, 0, 1, 1, 1, 1, 1, 1, 1, 1, 1, 1, 0, 0, 0, 0, 1, 1, 1, 1, 1, 1, 1, 1, 1, 1, 1, 0, 0, 0, 0, 1, 1, 1, 1, 1, 1, 1, 1, 1, 1, 1, 0, 0, 0, 0, 1, 1, 1, 1, 1, 1, 1, 1, 1, 1, 1, 0, 0, 0, 0, 1, 1, 1, 1, 1, 1, 1, 1, 1, 1, 1, 0, 0, 0, 0, 1, 1, 1, 1, 1, 1, 1, 1, 1, 0, 0, 0, 0, 1, 1, 1, 1, 1, 1, 1, 1, 1, 0, 0, 0, 0, 1, 1, 1, 1, 1, 1, 1, 1, 1, 1, 1, 0, 0, 0, 0, 1, 1, 1, 1, 1, 1, 1, 1, 1, 1, 1, 0, 0, 0, 0, 1, 1, 1, 1, 1, 1, 1, 1, 1, 1, 1, 0, 0, 0, 0, 1, 1, 1, 1, 1, 1, 1, 1, 1, 1, 0, 0, 0, 0, 1, 1, 1, 1, 1, 1, 1, 1, 1, 1, 1, 0, 0, 0, 0, 1, 1, 1, 1, 1, 1, 1, 1, 1, 1, 1, 0, 0, 0, 0, 1, 1, 1, 1, 1, 1, 1, 1, 1, 1, 1, 0, 0, 0, 0, 1, 1, 1, 1, 1, 1, 1, 1, 1, 1, 1, 0, 0, 0, 0, 1, 1, 1, 1, 1, 1, 1, 1, 1, 1, 0, 0, 0, 0, 1, 1, 1, 1, 1, 1, 1, 1, 1, 0, 0, 0, 0, 1, 1, 1, 1, 1, 1, 1, 1, 1, 1, 1, 0, 0, 0, 0, 1, 1, 1, 1, 1, 1, 1, 1, 1, 1, 1, 0, 0, 1, 1, 1, 1, 1, 1, 1, 1, 1, 1, 1, 1, 1, 1, 1, 1, 1, 1, 1, 1, 1, 1, 1, 1, 1, 1, 1, 1, 1, 1, 1, 1, 1, 1, 0, 0, 1, 1, 1, 1, 1, 1, 1, 1, 1, 0, 0, 0, 0, 1, 1, 1, 1, 1, 1, 1, 1, 1, 0, 0, 0, 0, 1, 1, 1, 1, 1, 1, 1, 1, 0, 0, 0, 0, 1, 1, 1, 1, 1, 1, 1, 1, 1, 1, 1, 0, 0, 0, 0, 1, 1, 1, 1, 1, 1, 1, 1, 1, 1, 1, 0, 0, 0, 0, 1, 1, 1, 1, 1, 1, 1, 1, 1, 1, 1, 0, 0, 0, 0, 1, 1, 1, 1, 1, 1, 1, 1, 1, 1, 0, 0, 0, 0, 1, 1, 1, 1, 1, 1, 1, 1, 1, 1, 1, 0, 0, 0, 0, 1, 1, 1, 1, 1, 1, 1, 1, 1, 1, 1, 0, 0, 0, 0, 1, 1, 1, 1, 1, 1, 1, 1, 1, 1, 1, 0, 0, 0, 0, 1, 1, 1, 1, 1, 1, 1, 1, 1, 1, 1, 0, 0, 0, 0, 1, 1, 1, 1, 1, 1, 1, 1, 1, 0, 0, 0, 0, 1, 1, 1, 1, 1, 1, 1, 1, 1, 0, 0, 0, 0, 1, 1, 1, 1, 1, 1, 1, 1, 1, 1, 1, 0, 0, 0, 0, 1, 1, 1, 1, 1, 1, 1, 1, 1, 1, 1, 0, 0, 0, 0, 1, 1, 1, 1, 1, 1, 1, 1, 1, 1, 1, 0, 0, 0, 0, 1, 1, 1, 1, 1, 1, 1, 1, 1, 1, 0, 0, 0, 0, 1, 1, 1, 1, 1, 1, 1, 1, 1, 1, 1, 0, 0, 0, 0, 1, 1, 1, 1, 1, 1, 1, 1, 1, 1, 1, 0, 0, 0, 0, 1, 1, 1, 1, 1, 1, 1, 1, 1, 1, 1, 0, 0, 0, 0, 1, 1, 1, 1, 1, 1, 1, 1, 1, 1, 1, 0, 0, 0, 0, 1, 1, 1, 1, 1, 1, 1, 1, 1, 1, 0, 0, 0, 0, 1, 1, 1, 1, 1, 1, 1, 1, 1, 0, 0, 0, 0, 1, 1, 1, 1, 1, 1, 1, 1, 1, 1, 1, 0, 0, 0, 0, 1, 1, 1, 1, 1, 1, 1, 1, 1, 1, 1, 0, 0, 1, 1, 1, 1, 1, 1, 1, 1, 1, 1, 1, 1, 1, 1, 1, 1, 1, 1, 1, 1, 1, 1, 1, 1, 1, 1, 1, 1, 1, 1, 1, 1, 1, 1, 1, 1, 1, 1, 1, 1, 1, 1, 1, 1, 1, 1, 1, 1, 1, 1, 1, 1, 1, 1, 1, 1, 1, 1, 1, 1, 1, 1, 1, 1, 1, 1, 1, 1, 1, 1, 1, 1, 1, 1, 1, 1, 1, 1, 1, 1, 1, 1, 1, 1, 1, 1, 1, 1, 1, 1, 1, 1, 1, 1, 1, 1, 1, 1, 1, 1, 1, 1, 1, 1, 1, 1, 1, 1, 1, 1, 1, 1, 1, 1, 1, 1, 1, 1, 1, 1, 1, 1, 1, 1, 1, 1, 1, 1, 1, 1, 1, 1, 1, 1, 1, 1, 1, 1, 1, 1, 1, 1, 1, 1, 1, 1, 1, 1, 1, 1, 1, 1, 1, 1, 1, 1, 1, 1, 1, 1, 1, 1, 1, 1, 1, 1, 1, 1, 1, 1, 1, 1, 1, 1, 1, 1, 1, 1, 1, 1, 1, 1, 1, 1, 1, 1, 1, 1, 1, 1, 1, 1, 1, 1, 1, 1, 1, 1, 1, 1, 1, 1, 1, 1, 1, 1, 1, 1, 1, 1, 1, 1, 1, 1, 1, 1, 1, 1, 1, 1, 1, 1, 1, 1, 1, 1, 1, 1, 1, 1, 1, 1, 1, 1, 1, 1, 1, 1, 1, 1, 1, 1, 1, 1, 1, 1, 1, 1, 1, 1, 1, 1, 1, 1, 1, 1, 1, 1, 1, 1, 1, 1, 1, 1, 1, 1, 1, 1, 1, 1, 1, 1, 1, 1, 1, 1, 1, 1, 1, 1, 1, 1, 1, 1, 1, 1, 1, 1, 1, 1, 1, 1, 1, 1, 1, 1, 1, 1, 1, 1, 1, 1, 1, 1, 1, 1, 1, 1, 1, 1, 1, 1, 1, 1, 1, 1, 1, 1, 1, 1, 1, 1, 1, 1, 1, 1, 1, 1, 1, 1, 1, 1, 1, 1, 1, 1, 1, 1, 1, 1, 1, 1, 1, 1, 1, 1, 1, 1, 1, 1, 1, 1, 1, 1, 1, 1, 1, 1, 1, 1, 1, 1, 1, 1, 1, 1, 1, 1, 1, 1, 1, 1, 1, 1, 1, 1, 1, 1, 1, 1, 1, 1, 1, 1, 1, 1, 1, 1, 1, 1, 1, 1, 1, 1, 1, 1, 1, 1, 1, 1, 1, 1, 1, 1, 1, 1, 1, 1, 1, 1, 1, 1, 1, 1, 1, 1, 1, 1, 1, 1, 1, 1, 1, 1, 1, 1, 1, 1, 1, 1, 1, 1, 1, 1, 1, 1, 1, 1, 1, 1, 1, 1, 1, 1, 1, 1, 1, 1, 1, 1, 1, 1, 1, 1, 1, 1, 1, 1, 1, 1, 1, 1, 1, 1, 1, 1, 1, 1, 1, 1, 1, 1, 1, 1, 1, 1, 1, 1, 1, 1, 1, 1, 1, 1, 1, 1, 1, 1, 1, 1, 1, 1, 1, 1, 1, 1, 1, 1, 1, 1, 1, 1, 1, 1, 1, 1, 1, 1, 1, 1, 1, 1, 1, 1, 1, 1, 1, 1, 1, 1, 1, 1, 1, 1, 1, 1, 1, 1, 1, 1, 1, 1, 1, 1, 1, 1, 1, 1, 1, 1, 1, 1, 1, 1, 1, 1, 1, 1, 1, 1, 1, 1, 1, 1, 1, 1, 1, 1, 1, 1, 1, 1, 1, 1, 1, 1, 1, 1, 1, 1, 1, 1, 1, 1, 1, 1, 1, 1, 1, 1, 1, 1, 1, 1, 1, 1, 1, 1, 1, 1, 1, 1, 1, 1, 1, 1, 1, 1, 1, 1, 1, 1, 1, 1, 1, 1, 1, 1, 1, 1, 1, 1, 1, 1, 1, 1, 1, 1, 1, 1, 1, 1, 1, 1, 1, 1, 1, 1, 1, 1, 1, 1, 1, 1, 1, 1, 1, 1, 1, 1, 1, 1, 1, 1, 1, 1, 1, 1, 1, 1, 1, 1, 1, 1, 1, 1, 1, 1, 1, 1, 1, 1, 1, 1, 1, 1, 1, 1, 1, 1, 1, 1, 1, 1, 1, 1, 1, 1, 1, 1, 1, 1, 1, 1, 1, 1, 1, 1, 1, 1, 1, 1, 1, 1, 1, 1, 1, 1, 1, 1, 1, 1, 1, 1, 1, 1, 1, 1, 1, 1, 1, 1, 1, 1, 1, 1, 1, 1, 1, 1, 1, 1, 1, 1, 1, 1, 1, 1, 1, 1, 1, 1, 1, 1, 1, 1, 1, 1, 1, 1, 1, 1, 1, 1, 1, 1, 1, 1, 1, 1, 1, 1, 1, 1, 1, 1, 1, 1, 1, 1, 1, 1, 1, 1, 1, 1, 1, 1, 1, 1, 1, 1, 1, 1, 1, 1, 1, 1, 1, 1, 1, 1, 1, 1, 1, 1, 1, 1, 1, 1, 1, 1, 1, 1, 1, 1, 1, 1, 1, 1, 1, 1, 1, 1, 1, 1, 1, 1, 1, 1, 1, 1, 1, 1, 1, 1, 1, 1, 1, 1, 1, 1, 1, 1, 1, 1, 1])
me_cube_001.polygons.foreach_set('material_index', [0, 0, 0, 0, 0, 0, 0, 0, 0, 0, 0, 0, 0, 0, 0, 0, 0, 0, 0, 0, 0, 0, 0, 0, 0, 0, 0, 0, 0, 0, 0, 0, 0, 0, 0, 0, 0, 0, 0, 0, 0, 0, 0, 0, 0, 0, 0, 0, 0, 0, 0, 0, 0, 0, 0, 0, 0, 0, 0, 0, 0, 0, 0, 0, 0, 0, 0, 0, 0, 0, 0, 0, 0, 0, 0, 0, 0, 0, 0, 0, 0, 0, 0, 0, 0, 0, 0, 0, 0, 0, 0, 0, 0, 0, 0, 0, 0, 0, 0, 0, 0, 0, 0, 0, 0, 0, 0, 0, 0, 0, 0, 0, 0, 0, 0, 0, 0, 0, 0, 0, 0, 0, 0, 0, 0, 0, 0, 0, 0, 0, 0, 0, 0, 0, 0, 0, 0, 0, 0, 0, 0, 0, 0, 0, 0, 0, 0, 0, 0, 0, 0, 0, 0, 0, 0, 0, 0, 0, 0, 0, 0, 0, 0, 0, 0, 0, 0, 0, 0, 0, 0, 0, 0, 0, 0, 0, 0, 0, 0, 0, 0, 0, 0, 0, 0, 0, 0, 0, 0, 0, 0, 0, 0, 0, 0, 0, 0, 0, 0, 0, 0, 0, 0, 0, 0, 0, 0, 0, 0, 0, 0, 0, 0, 0, 0, 0, 0, 0, 0, 0, 0, 0, 0, 0, 0, 0, 0, 0, 0, 0, 0, 0, 0, 0, 0, 0, 0, 0, 0, 0, 0, 0, 0, 0, 0, 0, 0, 0, 0, 0, 0, 0, 0, 0, 0, 0, 0, 0, 0, 0, 0, 0, 0, 0, 0, 0, 0, 0, 0, 0, 0, 0, 0, 0, 0, 0, 0, 0, 0, 0, 0, 0, 0, 0, 0, 0, 0, 0, 0, 0, 0, 0, 0, 0, 0, 0, 0, 0, 0, 0, 0, 0, 0, 0, 0, 0, 0, 0, 0, 2, 0, 0, 0, 0, 0, 0, 0, 0, 0, 0, 0, 0, 0, 0, 0, 0, 0, 0, 0, 0, 0, 0, 0, 0, 0, 0, 0, 0, 0, 0, 0, 0, 0, 0, 0, 0, 0, 0, 0, 0, 0, 0, 0, 0, 0, 0, 0, 0, 0, 0, 0, 0, 2, 2, 2, 2, 2, 2, 0, 2, 2, 0, 0, 0, 0, 0, 2, 2, 2, 0, 0, 0, 2, 2, 2, 2, 2, 2, 2, 2, 2, 2, 2, 0, 0, 0, 0, 0, 0, 0, 0, 0, 0, 0, 0, 0, 0, 0, 0, 0, 0, 0, 0, 0, 0, 0, 0, 0, 0, 0, 0, 0, 0, 0, 0, 0, 0, 0, 0, 0, 0, 0, 0, 0, 0, 0, 0, 0, 0, 0, 0, 0, 0, 0, 0, 0, 0, 0, 0, 0, 0, 0, 0, 0, 0, 0, 0, 0, 0, 0, 0, 0, 0, 0, 0, 0, 0, 0, 0, 0, 0, 0, 0, 0, 0, 0, 0, 0, 0, 0, 0, 0, 0, 0, 0, 0, 0, 0, 0, 0, 0, 0, 0, 0, 0, 0, 0, 0, 0, 0, 0, 0, 0, 0, 0, 0, 0, 0, 0, 0, 0, 0, 0, 0, 0, 0, 0, 0, 0, 0, 0, 0, 0, 0, 0, 0, 0, 0, 0, 0, 0, 0, 0, 0, 0, 0, 0, 0, 0, 0, 0, 0, 0, 0, 0, 0, 0, 0, 0, 0, 0, 0, 0, 0, 0, 0, 0, 0, 0, 0, 0, 0, 0, 0, 0, 0, 0, 0, 0, 0, 0, 0, 0, 0, 0, 0, 0, 0, 0, 0, 0, 0, 0, 0, 0, 0, 0, 0, 0, 0, 0, 0, 0, 0, 0, 0, 0, 0, 0, 0, 0, 0, 0, 0, 0, 0, 0, 0, 0, 0, 0, 0, 0, 0, 0, 0, 0, 0, 0, 0, 0, 0, 0, 0, 0, 0, 0, 0, 0, 0, 0, 0, 0, 0, 0, 0, 0, 0, 0, 0, 0, 0, 0, 0, 0, 0, 0, 0, 0, 0, 0, 0, 0, 0, 0, 0, 0, 0, 0, 0, 0, 0, 0, 0, 0, 0, 0, 0, 0, 0, 0, 0, 0, 0, 0, 0, 0, 0, 0, 0, 0, 0, 0, 0, 0, 0, 0, 0, 0, 0, 0, 0, 0, 0, 0, 0, 0, 0, 0, 0, 0, 0, 2, 0, 0, 0, 0, 0, 0, 0, 0, 0, 0, 0, 0, 0, 0, 0, 0, 0, 0, 0, 0, 0, 0, 0, 0, 0, 0, 0, 0, 0, 0, 0, 0, 0, 0, 0, 0, 0, 0, 0, 0, 0, 0, 0, 0, 0, 0, 0, 0, 0, 0, 0, 0, 2, 2, 2, 2, 2, 2, 0, 2, 2, 0, 0, 0, 0, 0, 2, 2, 2, 0, 0, 0, 2, 2, 2, 2, 2, 2, 2, 2, 2, 2, 2, 0, 0, 0, 0, 0, 0, 0, 0, 0, 0, 0, 0, 0, 0, 0, 0, 0, 0, 0, 0, 0, 0, 0, 0, 0, 0, 0, 0, 0, 0, 0, 0, 0, 0, 0, 0, 0, 0, 0, 0, 0, 0, 0, 0, 0, 0, 0, 0, 0, 0, 0, 0, 0, 0, 0, 0, 0, 0, 0, 0, 0, 0, 0, 0, 0, 0, 0, 0, 0, 0, 0, 0, 0, 0, 0, 0, 0, 0, 0, 0, 0, 0, 0, 0, 0, 0, 0, 0, 0, 0, 0, 0, 0, 0, 0, 0, 0, 0, 0, 0, 0, 0, 0, 0, 0, 0, 0, 0, 0, 0, 0, 0, 0, 0, 0, 0, 0, 0, 0, 0, 0, 0, 0, 0, 0, 0, 0, 0, 0, 0, 0, 0, 0, 0, 0, 0, 0, 0, 0, 0, 0, 0, 0, 0, 0, 0, 0, 0, 0, 0, 0, 0, 0, 0, 0, 0, 0, 0, 0, 0, 0, 0, 0, 0, 0, 0, 0, 0, 0, 0, 0, 0, 0, 0, 0, 0, 0, 0, 0, 0, 0, 0, 0, 0, 0, 0, 0, 0, 0, 0, 0, 0, 0, 0, 0, 0, 0, 0, 0, 0, 0, 0, 0, 0, 0, 0, 0, 0, 0, 0, 1, 0, 0, 0, 0, 0, 0, 0, 0, 0, 0, 0, 0, 0, 0, 0, 0, 0, 0, 0, 0, 0, 0, 0, 0, 0, 0, 0, 0, 0, 0, 0, 0, 0, 0, 0, 0, 0, 0, 0, 0, 0, 0, 0, 0, 0, 0, 0, 0, 0, 0, 0, 0, 0, 0, 0, 0, 0, 0, 0, 0, 1, 1, 1, 1, 1, 1, 0, 1, 0, 0, 0, 0, 0, 0, 0, 0, 0, 0, 0, 0, 0, 0, 1, 0, 0, 0, 0, 0, 0, 0, 0, 1, 0, 1, 0, 0, 0, 0, 1, 0, 0, 0, 1, 0, 0, 0, 0, 0, 0, 0, 0, 0, 1, 0, 1, 1, 0, 1, 0, 0, 0, 0, 0, 0, 0, 0, 0, 0, 0, 0, 0, 0, 0, 0, 0, 0, 0, 0, 0, 0, 0, 0, 0, 0, 0, 0, 0, 0, 0, 0, 0, 0, 0, 0, 0, 0, 0, 0, 0, 0, 0, 0, 0, 0, 0, 0, 0, 0, 0, 1, 0, 0, 1, 0, 0, 0, 0, 0, 0, 0, 0, 0, 0, 0, 0, 0, 0, 0, 0, 0, 0, 0, 0, 0, 0, 1, 0, 0, 0, 0, 0, 0, 1, 0, 0, 0, 0, 0, 0, 0, 0, 0, 0, 0, 0, 0, 0, 0, 0, 0, 0, 0, 0, 0, 0, 1, 0, 0, 0, 0, 0, 0, 0, 0, 0, 0, 0, 0, 0, 0, 0, 0, 0, 0, 0, 0, 0, 0, 0, 0, 0, 0, 0, 0, 0, 0, 0, 0, 0, 0, 0, 0, 0, 0, 0, 1, 0, 0, 0, 0, 0, 0, 0, 0, 0, 0, 0, 0, 0, 0, 0, 0, 0, 0, 0, 0, 0, 0, 0, 0, 0, 0, 0, 0, 0, 0, 0, 0, 0, 0, 0, 0, 0, 0, 0, 0, 0, 0, 0, 0, 0, 0, 0, 0, 0, 0, 0, 0, 0, 0, 0, 0, 0, 0, 0, 0, 0, 0, 0, 0, 0, 0, 0, 0, 0, 0, 0, 0, 0, 0, 0, 0, 0, 0, 0, 0, 0, 0, 0, 0, 0, 0, 0, 0, 0, 0, 0, 0, 0, 0, 0, 0, 0, 0, 0, 1, 1, 0, 1, 1, 1, 1, 1, 1, 1, 1, 1, 0, 0, 0, 0, 0, 0, 0, 0, 0, 0, 1, 0, 1, 0, 1, 0, 0, 0, 0, 1, 0, 0, 1, 0, 0, 0, 0, 0, 0, 0, 0, 0, 0, 0, 0, 0, 0, 0, 0, 0, 0, 0, 0, 0, 0, 0, 0, 1, 0, 0, 1, 0, 0, 1, 1, 1, 1, 0, 0, 1, 1, 1, 0, 0, 0, 0, 0, 0, 0, 1, 0, 0, 0, 0, 0, 0, 0, 0, 0, 0, 0, 0, 0, 1, 1, 1, 0, 1, 0, 1, 1, 1, 0, 1, 1, 1, 0, 0, 0, 0, 0, 0, 0, 0, 0, 0, 0, 0, 0, 0, 0, 0, 0, 0, 0, 0, 0, 0, 0, 0, 0, 0, 0, 0, 0, 0, 0, 0, 0, 0, 0, 0, 0, 0, 1, 0, 0, 0, 0, 0, 0, 0, 0, 1, 1, 1, 1, 1, 1, 1, 1, 0, 1, 0, 0, 0, 0, 0, 0, 0, 0, 0, 0, 0, 0, 0, 0, 0, 0, 0, 0, 0, 0, 0, 0, 0, 0, 0, 0, 0, 0, 0, 0, 0, 0, 0, 0, 0, 0, 0, 0, 0, 0, 0, 0, 0, 0, 0, 0, 0, 0, 0, 0, 0, 0])
me_cube_001.materials.append(mat_material_001)
me_cube_001.materials.append(mat_material_003)
me_cube_001.materials.append(mat_material_004)
me_cube_001.use_remesh_preserve_volume = False
me_cube_001.use_remesh_preserve_attributes = False
me_cube_001.use_mirror_vertex_groups = False
me_cube_001.update()

# ---- objects
ob_cube = bpy.data.objects.new('Cube', me_cube_001)
ob_lamp = bpy.data.objects.new('Lamp', light_lamp)
ob_camera = bpy.data.objects.new('Camera', cam_camera)

# ---- transforms, parenting, visibility, modifiers, constraints
ob_cube.location = (0.0, -1.192e-07, 0.0)
ob_cube.scale = (0.03892, 0.03892, 0.03892)
ob_cube.lineart.crease_threshold = 0.0
_m = ob_cube.modifiers.new('Mirror', 'MIRROR')
_m.use_axis = (False, True, False)
_m.use_clip = True
ob_lamp.location = (4.076, 1.005, 5.904)
ob_lamp.rotation_euler = (0.6503, 0.05522, 1.866)
ob_lamp.lock_rotations_4d = False
ob_lamp.empty_display_type = 'ARROWS'
ob_lamp.color = (0.0, 0.0, 0.0, 0.0)
ob_lamp.lineart.crease_threshold = 0.0
ob_camera.location = (7.75, -8.025, 1.236)
ob_camera.rotation_euler = (1.567, -0.0001485, 0.709)
ob_camera.lock_rotations_4d = False
ob_camera.empty_display_type = 'ARROWS'
ob_camera.color = (0.0, 0.0, 0.0, 0.0)
ob_camera.display_type = 'WIRE'
ob_camera.lineart.crease_threshold = 0.0

# ---- collection membership
col_collection_1.objects.link(ob_cube)
col_collection_1.objects.link(ob_lamp)
col_collection_1.objects.link(ob_camera)

# ---- scene / render settings (as saved in the file)
scene.camera = ob_camera
scene.frame_start = 1; scene.frame_end = 250; scene.frame_set(1)
scene.render.engine = 'BLENDER_EEVEE_NEXT'
scene.render.image_settings.color_mode = 'RGB'
scene.render.image_settings.compression = 90
scene.render.resolution_percentage = 50
scene.render.dither_intensity = 0.0
scene.render.bake_margin = 2
scene.render.bake_bias = 0.0
scene.cycles.use_denoising = False
scene.cycles.samples = 10
scene.cycles.sampling_pattern = 'TABULATED_SOBOL'
scene.cycles.light_sampling_threshold = 0.0
scene.cycles.use_adaptive_sampling = False
scene.cycles.use_light_tree = False
scene.cycles.blur_glossy = 0.0
scene.cycles.volume_bounces = 1
scene.cycles.pixel_filter_type = 'GAUSSIAN'
scene.cycles.sample_clamp_indirect = 0.0
scene.view_settings.view_transform = 'Standard'
bpy.context.view_layer.update()

